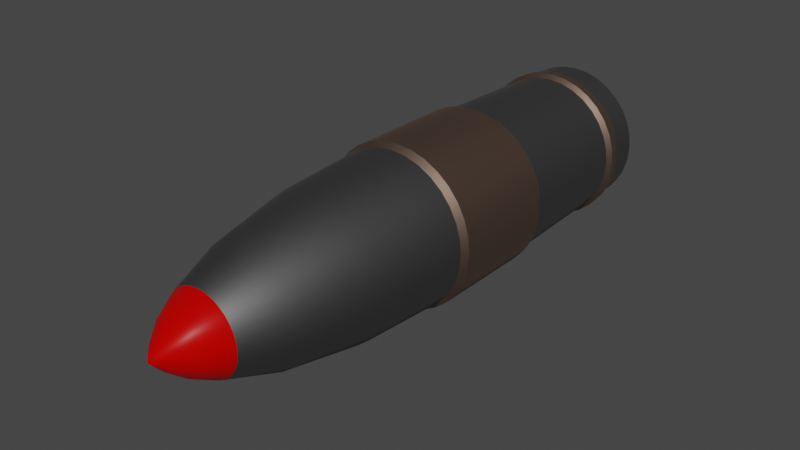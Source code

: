 # Source: TankProjectile.blend  (saved by Blender 2.82.7; exported with 4.5.12 LTS)
import bpy
from mathutils import Matrix  # noqa: F401  (used for matrix-valued properties, if any)

bpy.ops.wm.read_factory_settings(use_empty=True)
scene = bpy.context.scene
scene.name = 'Scene'

# ---- collections
col_collection = bpy.data.collections.new('Collection'); scene.collection.children.link(col_collection)

# ---- materials (node trees are filled in below, after node groups)
mat_metal_steel = bpy.data.materials.new('Metal_Steel')
mat_metal_steel.use_transparent_shadow = False
mat_metal_copper = bpy.data.materials.new('Metal_Copper')
mat_metal_copper.use_transparent_shadow = False
mat_material_001 = bpy.data.materials.new('Material.001')
mat_material_001.use_transparent_shadow = False

# ---- material node trees
mat_metal_steel.use_nodes = True; mat_metal_steel.node_tree.nodes.clear()
_N = mat_metal_steel.node_tree.nodes; _L = mat_metal_steel.node_tree.links
n0 = _N.new('ShaderNodeOutputMaterial'); n0.name = 'Material Output'; n0.location = (300, 300)
n1 = _N.new('ShaderNodeBsdfPrincipled'); n1.name = 'Principled BSDF'; n1.location = (10, 300)
n1.distribution = 'GGX'
n1.subsurface_method = 'BURLEY'
n1.inputs[0].default_value = (0.1626, 0.1626, 0.1626, 1.0)
n1.inputs[1].default_value = 1.0
n1.inputs[2].default_value = 0.5833
n1.inputs[3].default_value = 1.45
n1.inputs[27].default_value = (0.0, 0.0, 0.0, 1.0)
n1.inputs[28].default_value = 1.0
_L.new(n1.outputs[0], n0.inputs[0])
n0.is_active_output = True
mat_metal_copper.use_nodes = True; mat_metal_copper.node_tree.nodes.clear()
_N = mat_metal_copper.node_tree.nodes; _L = mat_metal_copper.node_tree.links
n0 = _N.new('ShaderNodeOutputMaterial'); n0.name = 'Material Output'; n0.location = (300, 300)
n1 = _N.new('ShaderNodeBsdfPrincipled'); n1.name = 'Principled BSDF'; n1.location = (10, 300)
n1.distribution = 'GGX'
n1.subsurface_method = 'BURLEY'
n1.inputs[0].default_value = (0.2738, 0.1846, 0.1442, 1.0)
n1.inputs[1].default_value = 1.0
n1.inputs[2].default_value = 0.5583
n1.inputs[3].default_value = 1.45
n1.inputs[27].default_value = (0.0, 0.0, 0.0, 1.0)
n1.inputs[28].default_value = 1.0
_L.new(n1.outputs[0], n0.inputs[0])
n0.is_active_output = True
mat_material_001.use_nodes = True; mat_material_001.node_tree.nodes.clear()
_N = mat_material_001.node_tree.nodes; _L = mat_material_001.node_tree.links
n0 = _N.new('ShaderNodeOutputMaterial'); n0.name = 'Material Output'; n0.location = (300, 300)
n1 = _N.new('ShaderNodeBsdfPrincipled'); n1.name = 'Principled BSDF'; n1.location = (10, 300)
n1.distribution = 'GGX'
n1.subsurface_method = 'BURLEY'
n1.inputs[0].default_value = (0.5489, 0.0006746, 0.0, 1.0)
n1.inputs[2].default_value = 0.3167
n1.inputs[3].default_value = 1.45
n1.inputs[13].default_value = 0.06667
n1.inputs[27].default_value = (0.0, 0.0, 0.0, 1.0)
n1.inputs[28].default_value = 1.0
_L.new(n1.outputs[0], n0.inputs[0])
n0.is_active_output = True

# ---- world
world_world = bpy.data.worlds.new('World'); scene.world = world_world
world_world.use_nodes = True; world_world.node_tree.nodes.clear()
_N = world_world.node_tree.nodes; _L = world_world.node_tree.links
n0 = _N.new('ShaderNodeOutputWorld'); n0.name = 'World Output'; n0.location = (300, 300)
n1 = _N.new('ShaderNodeBackground'); n1.name = 'Background'; n1.location = (10, 300)
n1.inputs[0].default_value = (0.05088, 0.05088, 0.05088, 1.0)
_L.new(n1.outputs[0], n0.inputs[0])
n0.is_active_output = True
world_world.color = (0.05088, 0.05088, 0.05088)
world_world.use_sun_shadow = False
world_world.sun_shadow_jitter_overblur = 0.0

# ---- meshes
me_cylinder = bpy.data.meshes.new('Cylinder')
me_cylinder.from_pydata([(4.921e-08, 0.175, 0.05369), (-0.03173, 0.1426, -0.04749), (0.01048, 0.175, 0.05266), (0.05277, 0.1426, -0.02186), (0.02055, 0.175, 0.04961), (0.05247, 0.1495, -0.02173), (0.02983, 0.175, 0.04464), (-0.03155, 0.1495, -0.04722), (0.03797, 0.175, 0.03797), (-0.0557, 0.1495, -0.01108), (0.04464, 0.175, 0.02983), (-0.04722, 0.1495, 0.03155), (0.04961, 0.175, 0.02055), (-0.04749, 0.1426, 0.03173), (0.05266, 0.175, 0.01048), (0.01108, 0.1495, 0.0557), (0.05369, 0.175, 3.287e-08), (0.01114, 0.1426, 0.05602), (0.05266, 0.175, -0.01048), (-0.02173, 0.1495, -0.05247), (0.04961, 0.175, -0.02055), (-0.02186, 0.1426, -0.05277), (0.04464, 0.175, -0.02983), (0.0557, 0.1495, -0.01108), (0.03797, 0.175, -0.03797), (0.05602, 0.1426, -0.01114), (0.02983, 0.175, -0.04464), (-0.05247, 0.1495, 0.02173), (0.02055, 0.175, -0.04961), (-0.05277, 0.1426, 0.02186), (0.01048, 0.175, -0.05266), (-0.01108, 0.1495, -0.0557), (3.171e-08, 0.175, -0.05369), (-0.01114, 0.1426, -0.05602), (-0.01048, 0.175, -0.05266), (0.05679, 0.1495, 3.216e-08), (-0.02055, 0.175, -0.04961), (0.05712, 0.1426, 3.208e-08), (-0.02983, 0.175, -0.04464), (-0.0557, 0.1495, 0.01108), (-0.03797, 0.175, -0.03797), (-0.05602, 0.1426, 0.01114), (-0.04464, 0.175, -0.02983), (3.038e-08, 0.1495, -0.05679), (-0.04961, 0.175, -0.02055), (3.024e-08, 0.1426, -0.05712), (-0.05266, 0.175, -0.01048), (0.0557, 0.1495, 0.01108), (-0.05369, 0.175, 7.767e-08), (0.05602, 0.1426, 0.01114), (-0.05266, 0.175, 0.01048), (-0.05679, 0.1495, 7.955e-08), (-0.04961, 0.175, 0.02055), (-0.05712, 0.1426, 7.974e-08), (-0.04464, 0.175, 0.02983), (0.02173, 0.1495, -0.05247), (-0.03797, 0.175, 0.03797), (0.02186, 0.1426, -0.05277), (-0.02983, 0.175, 0.04464), (0.04722, 0.1495, 0.03155), (-0.02055, 0.175, 0.04961), (0.04749, 0.1426, 0.03173), (-0.01047, 0.175, 0.05266), (-0.01108, 0.1495, 0.0557), (-0.01115, 0.04411, 0.05607), (-0.01062, 0.1386, 0.05341), (-0.02188, 0.04411, 0.05282), (-0.02084, 0.1386, 0.05031), (-0.03176, 0.04411, 0.04753), (-0.03025, 0.1386, 0.04528), (-0.04042, 0.04411, 0.04042), (-0.03851, 0.1386, 0.03851), (-0.04753, 0.04411, 0.03176), (-0.04528, 0.1386, 0.03025), (-0.05282, 0.04411, 0.02188), (-0.05031, 0.1386, 0.02084), (-0.05607, 0.04411, 0.01115), (-0.05341, 0.1386, 0.01062), (-0.05717, 0.04411, 7.784e-08), (-0.05446, 0.1386, 7.812e-08), (-0.05607, 0.04411, -0.01115), (-0.05341, 0.1386, -0.01062), (-0.05282, 0.04411, -0.02188), (-0.05031, 0.1386, -0.02084), (-0.04753, 0.04411, -0.03176), (-0.04528, 0.1386, -0.03025), (4.914e-08, 0.1386, 0.05446), (-0.04042, 0.04411, -0.04042), (-0.03851, 0.1386, -0.03851), (-0.03176, 0.04411, -0.04753), (-0.03025, 0.1386, -0.04528), (-0.02188, 0.04411, -0.05282), (-0.02084, 0.1386, -0.05031), (-0.01115, 0.04411, -0.05607), (-0.01062, 0.1386, -0.05341), (3.035e-08, 0.04411, -0.05717), (-0.01114, 0.1426, 0.05602), (-0.05247, 0.1495, -0.02173), (-0.05277, 0.1426, -0.02186), (0.03155, 0.1495, -0.04722), (0.03173, 0.1426, -0.04749), (0.04016, 0.1495, 0.04016), (0.04039, 0.1426, 0.04039), (-0.02173, 0.1495, 0.05247), (-0.02186, 0.1426, 0.05277), (-0.04722, 0.1495, -0.03155), (-0.04749, 0.1426, -0.03173), (0.04016, 0.1495, -0.04016), (0.04039, 0.1426, -0.04039), (0.03155, 0.1495, 0.04722), (0.03173, 0.1426, 0.04749), (-0.03155, 0.1495, 0.04722), (-0.03173, 0.1426, 0.04749), (-0.04016, 0.1495, -0.04016), (-0.04039, 0.1426, -0.04039), (0.04722, 0.1495, -0.03155), (0.04749, 0.1426, -0.03173), (0.02173, 0.1495, 0.05247), (0.02186, 0.1426, 0.05277), (-0.04016, 0.1495, 0.04016), (-0.04039, 0.1426, 0.04039), (0.05277, 0.1426, 0.02186), (0.05247, 0.1495, 0.02173), (0.01114, 0.1426, -0.05602), (0.01108, 0.1495, -0.0557), (4.886e-08, 0.1426, 0.05712), (4.889e-08, 0.1495, 0.05679), (-0.0531, 0.1536, -0.01056), (0.05002, 0.1536, -0.02072), (-0.03008, 0.1536, -0.04502), (-0.03828, 0.1536, 0.03828), (0.02072, 0.1536, 0.05002), (0.04502, 0.1536, -0.03008), (-0.03828, 0.1536, -0.03828), (-0.03008, 0.1536, 0.04502), (0.03008, 0.1536, 0.04502), (0.03828, 0.1536, -0.03828), (-0.04502, 0.1536, -0.03008), (-0.02072, 0.1536, 0.05002), (0.03828, 0.1536, 0.03828), (0.03008, 0.1536, -0.04502), (-0.05002, 0.1536, -0.02072), (-0.01056, 0.1536, 0.0531), (0.04502, 0.1536, 0.03008), (0.02072, 0.1536, -0.05002), (-0.05414, 0.1536, 7.794e-08), (0.05002, 0.1536, 0.02072), (0.0531, 0.1536, 0.01056), (0.01056, 0.1536, -0.0531), (3.153e-08, 0.1536, -0.05414), (-0.0531, 0.1536, 0.01056), (0.05414, 0.1536, 3.276e-08), (-0.01056, 0.1536, -0.0531), (-0.05002, 0.1536, 0.02072), (0.0531, 0.1536, -0.01056), (-0.02072, 0.1536, -0.05002), (4.917e-08, 0.1536, 0.05414), (0.01056, 0.1536, 0.0531), (-0.04502, 0.1536, 0.03008), (4.898e-08, 0.04411, 0.05717), (0.01176, -0.04144, 0.05911), (0.02306, -0.04144, 0.05568), (0.03348, -0.04144, 0.05011), (0.04262, -0.04144, 0.04262), (0.05011, -0.04144, 0.03348), (0.05568, -0.04144, 0.02306), (0.05911, -0.04144, 0.01176), (0.06027, -0.04144, 2.626e-08), (0.05911, -0.04144, -0.01176), (0.05568, -0.04144, -0.02306), (0.05011, -0.04144, -0.03348), (0.04262, -0.04144, -0.04262), (0.03348, -0.04144, -0.05011), (0.02306, -0.04144, -0.05568), (0.01176, -0.04144, -0.05911), (2.916e-08, -0.04144, -0.06027), (-0.01176, -0.04144, -0.05911), (-0.02306, -0.04144, -0.05568), (-0.03348, -0.04144, -0.05011), (-0.04262, -0.04144, -0.04262), (-0.05011, -0.04144, -0.03348), (-0.05568, -0.04144, -0.02306), (-0.05911, -0.04144, -0.01176), (-0.06027, -0.04144, 7.896e-08), (-0.05911, -0.04144, 0.01176), (-0.05568, -0.04144, 0.02306), (-0.05011, -0.04144, 0.03348), (-0.04262, -0.04144, 0.04262), (-0.03348, -0.04144, 0.05011), (-0.02306, -0.04144, 0.05568), (-0.01176, -0.04144, 0.05911), (4.88e-08, -0.04144, 0.06027), (0.01175, 0.03972, 0.05905), (0.02304, 0.03972, 0.05562), (0.03345, 0.03972, 0.05006), (0.04257, 0.03972, 0.04257), (0.05006, 0.03972, 0.03345), (0.05562, 0.03972, 0.02304), (0.05905, 0.03972, 0.01175), (0.0602, 0.03972, 2.751e-08), (0.05905, 0.03972, -0.01175), (0.05562, 0.03972, -0.02304), (0.05006, 0.03972, -0.03345), (0.04257, 0.03972, -0.04257), (0.03345, 0.03972, -0.05006), (0.02304, 0.03972, -0.05562), (0.01175, 0.03972, -0.05905), (2.916e-08, 0.03972, -0.0602), (-0.01175, 0.03972, -0.05905), (-0.02304, 0.03972, -0.05562), (-0.03345, 0.03972, -0.05006), (-0.04257, 0.03972, -0.04257), (-0.05006, 0.03972, -0.03345), (-0.05562, 0.03972, -0.02304), (-0.05905, 0.03972, -0.01175), (-0.0602, 0.03972, 7.957e-08), (-0.05905, 0.03972, 0.01175), (-0.05562, 0.03972, 0.02304), (-0.05006, 0.03972, 0.03345), (-0.04257, 0.03972, 0.04257), (-0.03345, 0.03972, 0.05006), (-0.02304, 0.03972, 0.05562), (-0.01175, 0.03972, 0.05905), (4.877e-08, 0.03972, 0.0602), (0.008383, -0.1747, 0.04215), (5.006e-08, -0.1747, 0.04297), (4.921e-08, -0.114, 0.05391), (0.01644, -0.1747, 0.0397), (0.02387, -0.1747, 0.03573), (0.03039, -0.1747, 0.03039), (0.03573, -0.1747, 0.02387), (0.0397, -0.1747, 0.01644), (0.04215, -0.1747, 0.008383), (0.04297, -0.1747, 2.862e-08), (0.04215, -0.1747, -0.008383), (0.0397, -0.1747, -0.01644), (0.03573, -0.1747, -0.02387), (0.03039, -0.1747, -0.03038), (0.02387, -0.1747, -0.03573), (0.01644, -0.1747, -0.0397), (0.008383, -0.1747, -0.04215), (3.606e-08, -0.1747, -0.04297), (-0.008383, -0.1747, -0.04215), (-0.01644, -0.1747, -0.0397), (-0.02387, -0.1747, -0.03573), (-0.03038, -0.1747, -0.03038), (-0.03573, -0.1747, -0.02387), (-0.0397, -0.1747, -0.01644), (-0.04215, -0.1747, -0.008383), (-0.04297, -0.1747, 6.704e-08), (-0.04215, -0.1747, 0.008383), (-0.0397, -0.1747, 0.01644), (-0.03573, -0.1747, 0.02387), (-0.03038, -0.1747, 0.03039), (-0.02387, -0.1747, 0.03573), (-0.01644, -0.1747, 0.0397), (-0.008383, -0.1747, 0.04215), (3.14e-08, 0.1386, -0.05446), (0.01115, 0.04411, -0.05607), (0.01062, 0.1386, -0.05341), (0.02188, 0.04411, -0.05282), (0.02084, 0.1386, -0.05031), (0.03176, 0.04411, -0.04753), (0.03025, 0.1386, -0.04528), (0.04042, 0.04411, -0.04042), (0.03851, 0.1386, -0.03851), (5.22e-08, -0.2513, 3.918e-08), (0.04753, 0.04411, -0.03176), (0.04528, 0.1386, -0.03025), (0.05282, 0.04411, -0.02188), (0.05031, 0.1386, -0.02084), (0.05607, 0.04411, -0.01115), (0.05341, 0.1386, -0.01062), (0.05717, 0.04411, 2.841e-08), (0.05446, 0.1386, 3.268e-08), (0.05607, 0.04411, 0.01115), (0.05341, 0.1386, 0.01062), (0.05282, 0.04411, 0.02188), (0.05031, 0.1386, 0.02084), (0.04753, 0.04411, 0.03176), (0.04528, 0.1386, 0.03025), (0.04042, 0.04411, 0.04042), (0.03851, 0.1386, 0.03851), (0.03176, 0.04411, 0.04753), (0.03025, 0.1386, 0.04528), (0.02188, 0.04411, 0.05282), (0.02084, 0.1386, 0.05031), (0.01115, 0.04411, 0.05607), (0.01062, 0.1386, 0.05341), (0.004354, -0.2474, 0.0008661), (0.00444, -0.2474, 3.809e-08), (5.054e-08, -0.2474, -0.004439), (-0.000866, -0.2474, -0.004354), (-0.004354, -0.2474, 0.0008661), (-0.004101, -0.2474, 0.001699), (0.002466, -0.2474, 0.003691), (0.003139, -0.2474, 0.003139), (0.003139, -0.2474, -0.003139), (0.002466, -0.2474, -0.003691), (-0.003691, -0.2474, -0.002466), (-0.004101, -0.2474, -0.001699), (-0.001699, -0.2474, 0.004102), (-0.000866, -0.2474, 0.004354), (0.004354, -0.2474, -0.0008661), (-0.001699, -0.2474, -0.004101), (-0.003691, -0.2474, 0.002466), (0.003691, -0.2474, 0.002466), (0.001699, -0.2474, -0.004101), (-0.004354, -0.2474, -0.0008661), (5.199e-08, -0.2474, 0.00444), (0.0008661, -0.2474, 0.004354), (0.004102, -0.2474, -0.001699), (-0.002466, -0.2474, -0.003691), (-0.003139, -0.2474, 0.003139), (0.004102, -0.2474, 0.001699), (0.0008661, -0.2474, -0.004354), (-0.004439, -0.2474, 4.206e-08), (0.001699, -0.2474, 0.004102), (0.003691, -0.2474, -0.002466), (-0.003139, -0.2474, -0.003139), (-0.002466, -0.2474, 0.003691), (4.9e-08, -0.04665, 0.05748), (0.01052, -0.114, 0.05287), (0.02063, -0.114, 0.04981), (0.02995, -0.114, 0.04482), (0.03812, -0.114, 0.03812), (0.04482, -0.114, 0.02995), (0.04981, -0.114, 0.02063), (0.05287, -0.114, 0.01052), (0.05391, -0.114, 2.694e-08), (0.05287, -0.114, -0.01052), (0.04981, -0.114, -0.02063), (0.04482, -0.114, -0.02995), (0.03812, -0.114, -0.03812), (0.02995, -0.114, -0.04482), (0.02063, -0.114, -0.04981), (0.01052, -0.114, -0.05287), (3.165e-08, -0.114, -0.05391), (-0.01052, -0.114, -0.05287), (-0.02063, -0.114, -0.04981), (-0.02995, -0.114, -0.04482), (-0.03812, -0.114, -0.03812), (-0.04482, -0.114, -0.02995), (-0.04981, -0.114, -0.02063), (-0.05287, -0.114, -0.01052), (-0.05391, -0.114, 7.451e-08), (-0.05287, -0.114, 0.01052), (-0.04981, -0.114, 0.02063), (-0.04482, -0.114, 0.02995), (-0.03812, -0.114, 0.03812), (-0.02995, -0.114, 0.04482), (-0.02063, -0.114, 0.04981), (-0.01052, -0.114, 0.05287), (0.01121, -0.04665, 0.05638), (0.022, -0.04665, 0.0531), (0.03193, -0.04665, 0.04779), (0.04064, -0.04665, 0.04064), (0.04779, -0.04665, 0.03193), (0.0531, -0.04665, 0.022), (0.05638, -0.04665, 0.01121), (0.05748, -0.04665, 2.692e-08), (0.05638, -0.04665, -0.01121), (0.0531, -0.04665, -0.022), (0.04779, -0.04665, -0.03193), (0.04064, -0.04665, -0.04064), (0.03193, -0.04665, -0.04779), (0.022, -0.04665, -0.0531), (0.01121, -0.04665, -0.05638), (3.027e-08, -0.04665, -0.05748), (-0.01121, -0.04665, -0.05638), (-0.022, -0.04665, -0.0531), (-0.03193, -0.04665, -0.04779), (-0.04064, -0.04665, -0.04064), (-0.04779, -0.04665, -0.03193), (-0.0531, -0.04665, -0.022), (-0.05638, -0.04665, -0.01121), (-0.05748, -0.04665, 7.718e-08), (-0.05638, -0.04665, 0.01121), (-0.0531, -0.04665, 0.022), (-0.04779, -0.04665, 0.03193), (-0.04064, -0.04665, 0.04064), (-0.03193, -0.04665, 0.04779), (-0.022, -0.04665, 0.0531), (-0.01121, -0.04665, 0.05638), (-0.05602, 0.1426, -0.01114), (0.02936, -0.2126, 3.186e-08), (-0.005728, -0.2126, -0.02879), (-0.02712, -0.2126, 0.01124), (0.02076, -0.2126, 0.02076), (0.01631, -0.2126, -0.02441), (-0.02712, -0.2126, -0.01124), (-0.005728, -0.2126, 0.02879), (0.02879, -0.2126, -0.005728), (-0.01124, -0.2126, -0.02712), (-0.02441, -0.2126, 0.01631), (0.02441, -0.2126, 0.01631), (0.01124, -0.2126, -0.02712), (-0.02879, -0.2126, -0.005728), (0.005728, -0.2126, 0.02879), (0.02712, -0.2126, -0.01124), (-0.01631, -0.2126, -0.02441), (-0.02076, -0.2126, 0.02076), (0.02712, -0.2126, 0.01124), (0.005728, -0.2126, -0.02879), (-0.02936, -0.2126, 5.811e-08), (0.01124, -0.2126, 0.02712), (0.02441, -0.2126, -0.01631), (-0.02076, -0.2126, -0.02076), (-0.01631, -0.2126, 0.02441), (0.02879, -0.2126, 0.005728), (4.1e-08, -0.2126, -0.02936), (-0.02879, -0.2126, 0.005728), (0.01631, -0.2126, 0.02441), (0.02076, -0.2126, -0.02076), (-0.02441, -0.2126, -0.01631), (-0.01124, -0.2126, 0.02712), (5.057e-08, -0.2126, 0.02936), (5.048e-08, 0.175, 0.04471), (0.008722, 0.175, 0.04385), (0.01711, 0.175, 0.0413), (0.02484, 0.175, 0.03717), (0.03161, 0.175, 0.03161), (0.03717, 0.175, 0.02484), (0.0413, 0.175, 0.01711), (0.04385, 0.175, 0.008722), (0.04471, 0.175, 3.484e-08), (0.04385, 0.175, -0.008722), (0.0413, 0.175, -0.01711), (0.03717, 0.175, -0.02484), (0.03161, 0.175, -0.03161), (0.02484, 0.175, -0.03717), (0.01711, 0.175, -0.0413), (0.008722, 0.175, -0.04385), (3.591e-08, 0.175, -0.04471), (-0.008722, 0.175, -0.04385), (-0.01711, 0.175, -0.0413), (-0.02484, 0.175, -0.03717), (-0.03161, 0.175, -0.03161), (-0.03717, 0.175, -0.02484), (-0.0413, 0.175, -0.01711), (-0.04385, 0.175, -0.008722), (-0.04471, 0.175, 7.215e-08), (-0.04385, 0.175, 0.008722), (-0.0413, 0.175, 0.01711), (-0.03717, 0.175, 0.02484), (-0.03161, 0.175, 0.03161), (-0.02484, 0.175, 0.03717), (-0.01711, 0.175, 0.0413), (-0.008722, 0.175, 0.04385), (5.048e-08, 0.1704, 0.04471), (0.008722, 0.1704, 0.04385), (0.01711, 0.1704, 0.0413), (0.02484, 0.1704, 0.03717), (0.03161, 0.1704, 0.03161), (0.03717, 0.1704, 0.02484), (0.0413, 0.1704, 0.01711), (0.04385, 0.1704, 0.008722), (0.04471, 0.1704, 3.484e-08), (0.04385, 0.1704, -0.008722), (0.0413, 0.1704, -0.01711), (0.03717, 0.1704, -0.02484), (0.03161, 0.1704, -0.03161), (0.02484, 0.1704, -0.03717), (0.01711, 0.1704, -0.0413), (0.008722, 0.1704, -0.04385), (3.591e-08, 0.1704, -0.04471), (-0.008722, 0.1704, -0.04385), (-0.01711, 0.1704, -0.0413), (-0.02484, 0.1704, -0.03717), (-0.03161, 0.1704, -0.03161), (-0.03717, 0.1704, -0.02484), (-0.0413, 0.1704, -0.01711), (-0.04385, 0.1704, -0.008722), (-0.04471, 0.1704, 7.215e-08), (-0.04385, 0.1704, 0.008722), (-0.0413, 0.1704, 0.01711), (-0.03717, 0.1704, 0.02484), (-0.03161, 0.1704, 0.03161), (-0.02484, 0.1704, 0.03717), (-0.01711, 0.1704, 0.0413), (-0.008722, 0.1704, 0.04385), (5.179e-08, 0.1667, 0.03377), (0.006588, 0.1667, 0.03312), (0.01292, 0.1667, 0.0312), (0.01876, 0.1667, 0.02808), (0.02388, 0.1667, 0.02388), (0.02808, 0.1667, 0.01876), (0.0312, 0.1667, 0.01292), (0.03312, 0.1667, 0.006588), (0.03377, 0.1667, 3.754e-08), (0.03312, 0.1667, -0.006588), (0.0312, 0.1667, -0.01292), (0.02808, 0.1667, -0.01876), (0.02388, 0.1667, -0.02388), (0.01876, 0.1667, -0.02808), (0.01292, 0.1667, -0.0312), (0.006588, 0.1667, -0.03312), (4.078e-08, 0.1667, -0.03377), (-0.006588, 0.1667, -0.03312), (-0.01292, 0.1667, -0.0312), (-0.01876, 0.1667, -0.02808), (-0.02388, 0.1667, -0.02388), (-0.02808, 0.1667, -0.01876), (-0.0312, 0.1667, -0.01292), (-0.03312, 0.1667, -0.006588), (-0.03377, 0.1667, 6.572e-08), (-0.03312, 0.1667, 0.006588), (-0.0312, 0.1667, 0.01292), (-0.02808, 0.1667, 0.01876), (-0.02388, 0.1667, 0.02388), (-0.01876, 0.1667, 0.02808), (-0.01292, 0.1667, 0.0312), (-0.006587, 0.1667, 0.03312), (0.009456, 0.1625, 0.009456), (0.01112, 0.1625, 0.007429), (0.01235, 0.1625, 0.005117), (0.01235, 0.1625, -0.005117), (0.01112, 0.1625, -0.007429), (0.009456, 0.1625, -0.009455), (-0.009455, 0.1625, -0.009455), (-0.01112, 0.1625, -0.007429), (-0.009455, 0.1625, 0.009456), (-0.007429, 0.1625, 0.01112), (0.005117, 0.1625, 0.01235), (-0.002609, 0.1625, -0.01312), (-0.002609, 0.1625, 0.01312), (5.391e-08, 0.1625, 0.01337), (0.002609, 0.1625, 0.01312), (0.01312, 0.1625, 0.002609), (0.01337, 0.1625, 4.299e-08), (0.01312, 0.1625, -0.002609), (0.007429, 0.1625, -0.01112), (0.005117, 0.1625, -0.01235), (0.002609, 0.1625, -0.01312), (4.955e-08, 0.1625, -0.01337), (-0.005117, 0.1625, -0.01235), (-0.007429, 0.1625, -0.01112), (-0.01235, 0.1625, -0.005117), (-0.01312, 0.1625, -0.002609), (-0.01337, 0.1625, 5.415e-08), (-0.01312, 0.1625, 0.002609), (-0.01235, 0.1625, 0.005117), (-0.01112, 0.1625, 0.007429), (0.007429, 0.1625, 0.01112), (-0.005117, 0.1625, 0.01235), (5.495e-08, 0.1608, 4.657e-08), (0.0103, -0.2418, 0.002049), (4.817e-08, -0.2418, -0.0105), (-0.0103, -0.2418, 0.002049), (0.005835, -0.2418, 0.008733), (0.007427, -0.2418, -0.007426), (-0.008733, -0.2418, -0.005835), (-0.004019, -0.2418, 0.009703), (5.159e-08, -0.2418, 0.0105), (0.0105, -0.2418, 3.655e-08), (-0.002049, -0.2418, -0.0103), (-0.009703, -0.2418, 0.004019), (0.007427, -0.2418, 0.007427), (0.005835, -0.2418, -0.008733), (-0.009703, -0.2418, -0.004019), (-0.002049, -0.2418, 0.0103), (0.0103, -0.2418, -0.002049), (-0.004019, -0.2418, -0.009703), (-0.008733, -0.2418, 0.005835), (0.008733, -0.2418, 0.005835), (0.004019, -0.2418, -0.009703), (-0.0103, -0.2418, -0.002049), (0.002049, -0.2418, 0.0103), (0.009703, -0.2418, -0.004019), (-0.005835, -0.2418, -0.008733), (-0.007426, -0.2418, 0.007427), (0.009703, -0.2418, 0.004019), (0.002049, -0.2418, -0.0103), (-0.0105, -0.2418, 4.594e-08), (0.004019, -0.2418, 0.009703), (0.008733, -0.2418, -0.005835), (-0.007426, -0.2418, -0.007426), (-0.005835, -0.2418, 0.008733), (0.0201, -0.2298, 3.417e-08), (-0.003921, -0.2298, -0.01971), (-0.01857, -0.2298, 0.007692), (0.01421, -0.2298, 0.01421), (0.01117, -0.2298, -0.01671), (-0.01857, -0.2298, -0.007692), (-0.003921, -0.2298, 0.01971), (0.01971, -0.2298, -0.003921), (-0.007692, -0.2298, -0.01857), (-0.01671, -0.2298, 0.01117), (0.01671, -0.2298, 0.01117), (0.007692, -0.2298, -0.01857), (-0.01971, -0.2298, -0.003921), (0.003921, -0.2298, 0.01971), (0.01857, -0.2298, -0.007692), (-0.01117, -0.2298, -0.01671), (-0.01421, -0.2298, 0.01421), (0.01857, -0.2298, 0.007692), (0.003921, -0.2298, -0.01971), (-0.0201, -0.2298, 5.214e-08), (0.007692, -0.2298, 0.01857), (0.01671, -0.2298, -0.01117), (-0.01421, -0.2298, -0.01421), (-0.01117, -0.2298, 0.01671), (0.01971, -0.2298, 0.003921), (4.445e-08, -0.2298, -0.0201), (-0.01971, -0.2298, 0.003921), (0.01117, -0.2298, 0.01671), (0.01421, -0.2298, -0.01421), (-0.01671, -0.2298, -0.01117), (-0.007692, -0.2298, 0.01857), (5.099e-08, -0.2298, 0.0201)], [], [(124, 55, 57, 123), (30, 28, 144, 148), (12, 10, 143, 146), (0, 62, 142, 156), (46, 44, 141, 127), (28, 26, 140, 144), (10, 8, 139, 143), (62, 60, 138, 142), (44, 42, 137, 141), (26, 24, 136, 140), (8, 6, 135, 139), (60, 58, 134, 138), (42, 40, 133, 137), (24, 22, 132, 136), (6, 4, 131, 135), (58, 56, 130, 134), (40, 38, 129, 133), (22, 20, 128, 132), (4, 2, 157, 131), (56, 54, 158, 130), (38, 36, 155, 129), (20, 18, 154, 128), (54, 52, 153, 158), (2, 0, 156, 157), (36, 34, 152, 155), (18, 16, 151, 154), (52, 50, 150, 153), (34, 32, 149, 152), (16, 14, 147, 151), (50, 48, 145, 150), (32, 30, 148, 149), (14, 12, 146, 147), (48, 46, 127, 145), (34, 36, 435, 434), (149, 148, 124, 43), (222, 223, 159, 64), (196, 197, 277, 279), (65, 86, 125, 96), (197, 198, 275, 277), (92, 90, 1, 21), (198, 199, 273, 275), (274, 272, 25, 37), (199, 200, 271, 273), (156, 142, 63, 126), (150, 145, 51, 39), (200, 201, 269, 271), (265, 263, 100, 108), (201, 202, 267, 269), (146, 143, 59, 122), (202, 203, 264, 267), (151, 147, 47, 35), (90, 88, 114, 1), (203, 204, 262, 264), (148, 144, 55, 124), (204, 205, 260, 262), (152, 149, 43, 31), (205, 206, 258, 260), (153, 150, 39, 27), (206, 207, 95, 258), (88, 85, 106, 114), (272, 270, 3, 25), (207, 208, 93, 95), (154, 151, 35, 23), (208, 209, 91, 93), (155, 152, 31, 19), (85, 83, 98, 106), (86, 159, 287, 288), (288, 287, 285, 286), (171, 170, 363, 364), (286, 285, 283, 284), (170, 169, 362, 363), (284, 283, 281, 282), (169, 168, 361, 362), (282, 281, 279, 280), (168, 167, 360, 361), (280, 279, 277, 278), (167, 166, 359, 360), (278, 277, 275, 276), (166, 165, 358, 359), (276, 275, 273, 274), (165, 164, 357, 358), (191, 190, 383, 321), (274, 273, 271, 272), (164, 163, 356, 357), (190, 189, 382, 383), (272, 271, 269, 270), (163, 162, 355, 356), (189, 188, 381, 382), (270, 269, 267, 268), (162, 161, 354, 355), (188, 187, 380, 381), (268, 267, 264, 265), (161, 160, 353, 354), (187, 186, 379, 380), (265, 264, 262, 263), (160, 191, 321, 353), (186, 185, 378, 379), (263, 262, 260, 261), (185, 184, 377, 378), (261, 260, 258, 259), (184, 183, 376, 377), (259, 258, 95, 257), (183, 182, 375, 376), (257, 95, 93, 94), (182, 181, 374, 375), (94, 93, 91, 92), (181, 180, 373, 374), (92, 91, 89, 90), (180, 179, 372, 373), (90, 89, 87, 88), (179, 178, 371, 372), (88, 87, 84, 85), (178, 177, 370, 371), (85, 84, 82, 83), (177, 176, 369, 370), (83, 82, 80, 81), (81, 80, 78, 79), (176, 175, 368, 369), (79, 78, 76, 77), (77, 76, 74, 75), (175, 174, 367, 368), (75, 74, 72, 73), (73, 72, 70, 71), (174, 173, 366, 367), (71, 70, 68, 69), (69, 68, 66, 67), (173, 172, 365, 366), (67, 66, 64, 65), (65, 64, 159, 86), (172, 171, 364, 365), (223, 191, 160, 192), (192, 160, 161, 193), (193, 161, 162, 194), (194, 162, 163, 195), (195, 163, 164, 196), (196, 164, 165, 197), (197, 165, 166, 198), (198, 166, 167, 199), (199, 167, 168, 200), (200, 168, 169, 201), (201, 169, 170, 202), (202, 170, 171, 203), (203, 171, 172, 204), (204, 172, 173, 205), (205, 173, 174, 206), (206, 174, 175, 207), (207, 175, 176, 208), (208, 176, 177, 209), (209, 177, 178, 210), (210, 178, 179, 211), (211, 179, 180, 212), (212, 180, 181, 213), (213, 181, 182, 214), (214, 182, 183, 215), (215, 183, 184, 216), (216, 184, 185, 217), (217, 185, 186, 218), (218, 186, 187, 219), (219, 187, 188, 220), (220, 188, 189, 221), (221, 189, 190, 222), (222, 190, 191, 223), (209, 210, 89, 91), (157, 156, 126, 15), (210, 211, 87, 89), (158, 153, 27, 11), (211, 212, 84, 87), (83, 81, 384, 98), (212, 213, 82, 84), (270, 268, 116, 3), (128, 154, 23, 5), (213, 214, 80, 82), (129, 155, 19, 7), (214, 215, 78, 80), (81, 79, 53, 384), (215, 216, 76, 78), (130, 158, 11, 119), (216, 217, 74, 76), (263, 261, 57, 100), (217, 218, 72, 74), (288, 286, 118, 17), (223, 192, 287, 159), (218, 219, 70, 72), (192, 193, 285, 287), (131, 157, 15, 117), (219, 220, 68, 70), (193, 194, 283, 285), (79, 77, 41, 53), (220, 221, 66, 68), (268, 265, 108, 116), (194, 195, 281, 283), (221, 222, 64, 66), (195, 196, 279, 281), (132, 128, 5, 115), (226, 225, 224, 322), (322, 224, 227, 323), (323, 227, 228, 324), (324, 228, 229, 325), (325, 229, 230, 326), (326, 230, 231, 327), (327, 231, 232, 328), (328, 232, 233, 329), (329, 233, 234, 330), (330, 234, 235, 331), (331, 235, 236, 332), (332, 236, 237, 333), (333, 237, 238, 334), (334, 238, 239, 335), (335, 239, 240, 336), (336, 240, 241, 337), (337, 241, 242, 338), (338, 242, 243, 339), (339, 243, 244, 340), (340, 244, 245, 341), (341, 245, 246, 342), (342, 246, 247, 343), (343, 247, 248, 344), (344, 248, 249, 345), (345, 249, 250, 346), (346, 250, 251, 347), (347, 251, 252, 348), (348, 252, 253, 349), (349, 253, 254, 350), (350, 254, 255, 351), (290, 289, 266), (351, 255, 256, 352), (352, 256, 225, 226), (292, 291, 266), (294, 293, 266), (296, 295, 266), (298, 297, 266), (300, 299, 266), (302, 301, 266), (303, 290, 266), (304, 292, 266), (305, 294, 266), (306, 296, 266), (307, 298, 266), (308, 300, 266), (310, 309, 266), (309, 302, 266), (311, 303, 266), (312, 304, 266), (313, 305, 266), (314, 306, 266), (315, 307, 266), (316, 308, 266), (317, 310, 266), (318, 311, 266), (319, 312, 266), (320, 313, 266), (289, 314, 266), (291, 315, 266), (293, 316, 266), (295, 317, 266), (297, 318, 266), (299, 319, 266), (301, 320, 266), (552, 577, 320, 301), (551, 576, 319, 299), (550, 575, 318, 297), (549, 574, 317, 295), (548, 573, 316, 293), (547, 572, 315, 291), (546, 571, 314, 289), (577, 570, 313, 320), (576, 569, 312, 319), (575, 568, 311, 318), (574, 567, 310, 317), (573, 566, 308, 316), (572, 565, 307, 315), (571, 564, 306, 314), (570, 563, 305, 313), (569, 562, 304, 312), (568, 561, 303, 311), (553, 560, 302, 309), (567, 553, 309, 310), (566, 559, 300, 308), (565, 558, 298, 307), (564, 557, 296, 306), (563, 556, 294, 305), (562, 555, 292, 304), (561, 554, 290, 303), (560, 552, 301, 302), (559, 551, 299, 300), (558, 550, 297, 298), (557, 549, 295, 296), (556, 548, 293, 294), (555, 547, 291, 292), (554, 546, 289, 290), (383, 352, 226, 321), (382, 351, 352, 383), (381, 350, 351, 382), (380, 349, 350, 381), (379, 348, 349, 380), (378, 347, 348, 379), (377, 346, 347, 378), (376, 345, 346, 377), (375, 344, 345, 376), (374, 343, 344, 375), (373, 342, 343, 374), (372, 341, 342, 373), (371, 340, 341, 372), (370, 339, 340, 371), (369, 338, 339, 370), (368, 337, 338, 369), (367, 336, 337, 368), (366, 335, 336, 367), (365, 334, 335, 366), (364, 333, 334, 365), (363, 332, 333, 364), (362, 331, 332, 363), (361, 330, 331, 362), (360, 329, 330, 361), (359, 328, 329, 360), (358, 327, 328, 359), (357, 326, 327, 358), (356, 325, 326, 357), (355, 324, 325, 356), (354, 323, 324, 355), (353, 322, 323, 354), (321, 226, 322, 353), (122, 59, 61, 121), (126, 63, 96, 125), (9, 97, 98, 384), (55, 99, 100, 57), (59, 101, 102, 61), (63, 103, 104, 96), (97, 105, 106, 98), (99, 107, 108, 100), (101, 109, 110, 102), (103, 111, 112, 104), (105, 113, 114, 106), (107, 115, 116, 108), (109, 117, 118, 110), (111, 119, 120, 112), (113, 7, 1, 114), (115, 5, 3, 116), (117, 15, 17, 118), (119, 11, 13, 120), (7, 19, 21, 1), (5, 23, 25, 3), (11, 27, 29, 13), (15, 126, 125, 17), (19, 31, 33, 21), (23, 35, 37, 25), (27, 39, 41, 29), (31, 43, 45, 33), (35, 47, 49, 37), (39, 51, 53, 41), (43, 124, 123, 45), (47, 122, 121, 49), (51, 9, 384, 53), (127, 141, 97, 9), (147, 146, 122, 47), (144, 140, 99, 55), (276, 274, 37, 49), (94, 92, 21, 33), (145, 127, 9, 51), (67, 65, 96, 104), (143, 139, 101, 59), (142, 138, 103, 63), (278, 276, 49, 121), (257, 94, 33, 45), (69, 67, 104, 112), (141, 137, 105, 97), (140, 136, 107, 99), (71, 69, 112, 120), (139, 135, 109, 101), (280, 278, 121, 61), (259, 257, 45, 123), (138, 134, 111, 103), (73, 71, 120, 13), (137, 133, 113, 105), (282, 280, 61, 102), (136, 132, 115, 107), (75, 73, 13, 29), (135, 131, 117, 109), (284, 282, 102, 110), (261, 259, 123, 57), (86, 288, 17, 125), (134, 130, 119, 111), (77, 75, 29, 41), (133, 129, 7, 113), (286, 284, 110, 118), (233, 232, 409, 385), (242, 241, 410, 386), (251, 250, 411, 387), (229, 228, 412, 388), (238, 237, 413, 389), (247, 246, 414, 390), (256, 255, 415, 391), (234, 233, 385, 392), (243, 242, 386, 393), (252, 251, 387, 394), (230, 229, 388, 395), (239, 238, 389, 396), (248, 247, 390, 397), (224, 225, 416, 398), (225, 256, 391, 416), (235, 234, 392, 399), (244, 243, 393, 400), (253, 252, 394, 401), (231, 230, 395, 402), (240, 239, 396, 403), (249, 248, 397, 404), (227, 224, 398, 405), (236, 235, 399, 406), (245, 244, 400, 407), (254, 253, 401, 408), (232, 231, 402, 409), (241, 240, 403, 410), (250, 249, 404, 411), (228, 227, 405, 412), (237, 236, 406, 413), (246, 245, 407, 414), (255, 254, 408, 415), (52, 54, 444, 443), (8, 10, 422, 421), (26, 28, 431, 430), (44, 46, 440, 439), (0, 2, 418, 417), (62, 0, 417, 448), (18, 20, 427, 426), (36, 38, 436, 435), (54, 56, 445, 444), (10, 12, 423, 422), (28, 30, 432, 431), (46, 48, 441, 440), (2, 4, 419, 418), (20, 22, 428, 427), (38, 40, 437, 436), (56, 58, 446, 445), (12, 14, 424, 423), (30, 32, 433, 432), (48, 50, 442, 441), (4, 6, 420, 419), (22, 24, 429, 428), (40, 42, 438, 437), (58, 60, 447, 446), (14, 16, 425, 424), (32, 34, 434, 433), (50, 52, 443, 442), (6, 8, 421, 420), (24, 26, 430, 429), (42, 44, 439, 438), (60, 62, 448, 447), (16, 18, 426, 425), (442, 443, 475, 474), (428, 429, 461, 460), (441, 442, 474, 473), (427, 428, 460, 459), (440, 441, 473, 472), (426, 427, 459, 458), (439, 440, 472, 471), (425, 426, 458, 457), (438, 439, 471, 470), (424, 425, 457, 456), (437, 438, 470, 469), (423, 424, 456, 455), (436, 437, 469, 468), (422, 423, 455, 454), (435, 436, 468, 467), (448, 417, 449, 480), (421, 422, 454, 453), (434, 435, 467, 466), (447, 448, 480, 479), (420, 421, 453, 452), (433, 434, 466, 465), (446, 447, 479, 478), (419, 420, 452, 451), (432, 433, 465, 464), (445, 446, 478, 477), (418, 419, 451, 450), (431, 432, 464, 463), (444, 445, 477, 476), (417, 418, 450, 449), (430, 431, 463, 462), (443, 444, 476, 475), (429, 430, 462, 461), (473, 474, 506, 505), (508, 509, 521, 542), (460, 461, 493, 492), (474, 475, 507, 506), (461, 462, 494, 493), (475, 476, 508, 507), (462, 463, 495, 494), (449, 450, 482, 481), (476, 477, 509, 508), (463, 464, 496, 495), (450, 451, 483, 482), (477, 478, 510, 509), (464, 465, 497, 496), (451, 452, 484, 483), (478, 479, 511, 510), (465, 466, 498, 497), (452, 453, 485, 484), (479, 480, 512, 511), (466, 467, 499, 498), (453, 454, 486, 485), (480, 449, 481, 512), (467, 468, 500, 499), (454, 455, 487, 486), (468, 469, 501, 500), (455, 456, 488, 487), (469, 470, 502, 501), (456, 457, 489, 488), (470, 471, 503, 502), (457, 458, 490, 489), (471, 472, 504, 503), (458, 459, 491, 490), (472, 473, 505, 504), (459, 460, 492, 491), (495, 496, 533, 532), (482, 483, 523, 527), (509, 510, 522, 521), (496, 497, 534, 533), (483, 484, 543, 523), (510, 511, 544, 522), (497, 498, 524, 534), (484, 485, 513, 543), (511, 512, 525, 544), (498, 499, 535, 524), (485, 486, 514, 513), (512, 481, 526, 525), (499, 500, 536, 535), (486, 487, 515, 514), (500, 501, 519, 536), (487, 488, 528, 515), (501, 502, 520, 519), (488, 489, 529, 528), (502, 503, 537, 520), (489, 490, 530, 529), (503, 504, 538, 537), (490, 491, 516, 530), (504, 505, 539, 538), (491, 492, 517, 516), (505, 506, 540, 539), (492, 493, 518, 517), (506, 507, 541, 540), (493, 494, 531, 518), (507, 508, 542, 541), (494, 495, 532, 531), (481, 482, 527, 526), (519, 520, 545), (528, 529, 545), (520, 537, 545), (529, 530, 545), (537, 538, 545), (530, 516, 545), (538, 539, 545), (516, 517, 545), (539, 540, 545), (517, 518, 545), (540, 541, 545), (518, 531, 545), (541, 542, 545), (531, 532, 545), (526, 527, 545), (542, 521, 545), (532, 533, 545), (527, 523, 545), (521, 522, 545), (533, 534, 545), (523, 543, 545), (522, 544, 545), (534, 524, 545), (543, 513, 545), (544, 525, 545), (524, 535, 545), (513, 514, 545), (525, 526, 545), (535, 536, 545), (514, 515, 545), (536, 519, 545), (515, 528, 545), (578, 602, 546, 554), (579, 603, 547, 555), (580, 604, 548, 556), (581, 605, 549, 557), (582, 606, 550, 558), (583, 607, 551, 559), (584, 608, 552, 560), (585, 578, 554, 561), (586, 579, 555, 562), (587, 580, 556, 563), (588, 581, 557, 564), (589, 582, 558, 565), (590, 583, 559, 566), (591, 609, 553, 567), (609, 584, 560, 553), (592, 585, 561, 568), (593, 586, 562, 569), (594, 587, 563, 570), (595, 588, 564, 571), (596, 589, 565, 572), (597, 590, 566, 573), (598, 591, 567, 574), (599, 592, 568, 575), (600, 593, 569, 576), (601, 594, 570, 577), (602, 595, 571, 546), (603, 596, 572, 547), (604, 597, 573, 548), (605, 598, 574, 549), (606, 599, 575, 550), (607, 600, 576, 551), (608, 601, 577, 552), (415, 408, 601, 608), (414, 407, 600, 607), (413, 406, 599, 606), (412, 405, 598, 605), (411, 404, 597, 604), (410, 403, 596, 603), (409, 402, 595, 602), (408, 401, 594, 601), (407, 400, 593, 600), (406, 399, 592, 599), (405, 398, 591, 598), (404, 397, 590, 597), (403, 396, 589, 596), (402, 395, 588, 595), (401, 394, 587, 594), (400, 393, 586, 593), (399, 392, 585, 592), (416, 391, 584, 609), (398, 416, 609, 591), (397, 390, 583, 590), (396, 389, 582, 589), (395, 388, 581, 588), (394, 387, 580, 587), (393, 386, 579, 586), (392, 385, 578, 585), (391, 415, 608, 584), (390, 414, 607, 583), (389, 413, 606, 582), (388, 412, 605, 581), (387, 411, 604, 580), (386, 410, 603, 579), (385, 409, 602, 578)])
me_cylinder.polygons.foreach_set('use_smooth', [True] * 640)
me_cylinder.polygons.foreach_set('material_index', [1, 0, 0, 0, 0, 0, 0, 0, 0, 0, 0, 0, 0, 0, 0, 0, 0, 0, 0, 0, 0, 0, 0, 0, 0, 0, 0, 0, 0, 0, 0, 0, 0, 0, 1, 1, 1, 1, 1, 1, 1, 1, 1, 1, 1, 1, 1, 1, 1, 1, 1, 1, 1, 1, 1, 1, 1, 1, 1, 1, 1, 1, 1, 1, 1, 1, 0, 0, 1, 0, 1, 0, 1, 0, 1, 0, 1, 0, 1, 0, 1, 1, 0, 1, 1, 0, 1, 1, 0, 1, 1, 0, 1, 1, 0, 1, 1, 0, 1, 0, 1, 0, 1, 0, 1, 0, 1, 0, 1, 0, 1, 0, 1, 0, 1, 0, 0, 1, 0, 0, 1, 0, 0, 1, 0, 0, 1, 0, 0, 1, 1, 1, 1, 1, 1, 1, 1, 1, 1, 1, 1, 1, 1, 1, 1, 1, 1, 1, 1, 1, 1, 1, 1, 1, 1, 1, 1, 1, 1, 1, 1, 1, 1, 1, 1, 1, 1, 1, 1, 1, 1, 1, 1, 1, 1, 1, 1, 1, 1, 1, 1, 1, 1, 1, 1, 1, 1, 1, 1, 1, 1, 1, 1, 1, 0, 0, 0, 0, 0, 0, 0, 0, 0, 0, 0, 0, 0, 0, 0, 0, 0, 0, 0, 0, 0, 0, 0, 0, 0, 0, 0, 0, 0, 0, 2, 0, 0, 2, 2, 2, 2, 2, 2, 2, 2, 2, 2, 2, 2, 2, 2, 2, 2, 2, 2, 2, 2, 2, 2, 2, 2, 2, 2, 2, 2, 2, 2, 2, 2, 2, 2, 2, 2, 2, 2, 2, 2, 2, 2, 2, 2, 2, 2, 2, 2, 2, 2, 2, 2, 2, 2, 2, 2, 2, 2, 2, 2, 2, 2, 2, 0, 0, 0, 0, 0, 0, 0, 0, 0, 0, 0, 0, 0, 0, 0, 0, 0, 0, 0, 0, 0, 0, 0, 0, 0, 0, 0, 0, 0, 0, 0, 0, 1, 1, 1, 1, 1, 1, 1, 1, 1, 1, 1, 1, 1, 1, 1, 1, 1, 1, 1, 1, 1, 1, 1, 1, 1, 1, 1, 1, 1, 1, 1, 1, 1, 1, 1, 1, 1, 1, 1, 1, 1, 1, 1, 1, 1, 1, 1, 1, 1, 1, 1, 1, 1, 1, 1, 1, 1, 1, 1, 1, 1, 1, 1, 0, 0, 0, 0, 0, 0, 0, 0, 0, 0, 0, 0, 0, 0, 0, 0, 0, 0, 0, 0, 0, 0, 0, 0, 0, 0, 0, 0, 0, 0, 0, 0, 0, 0, 0, 0, 0, 0, 0, 0, 0, 0, 0, 0, 0, 0, 0, 0, 0, 0, 0, 0, 0, 0, 0, 0, 0, 0, 0, 0, 0, 0, 0, 0, 0, 0, 0, 0, 0, 0, 0, 0, 0, 0, 0, 0, 0, 0, 0, 0, 0, 0, 0, 0, 0, 0, 0, 0, 0, 0, 0, 0, 0, 0, 0, 0, 0, 0, 0, 0, 0, 0, 0, 0, 0, 0, 0, 0, 0, 0, 0, 0, 0, 0, 0, 0, 0, 0, 0, 0, 0, 0, 0, 0, 0, 0, 0, 0, 0, 0, 0, 0, 0, 0, 0, 0, 0, 0, 0, 0, 0, 0, 0, 0, 0, 0, 0, 0, 0, 0, 0, 0, 0, 0, 0, 0, 0, 0, 0, 0, 0, 0, 0, 0, 0, 0, 0, 0, 0, 0, 0, 0, 0, 0, 0, 0, 0, 0, 0, 0, 0, 0, 0, 0, 0, 0, 0, 0, 0, 0, 0, 2, 2, 2, 2, 2, 2, 2, 2, 2, 2, 2, 2, 2, 2, 2, 2, 2, 2, 2, 2, 2, 2, 2, 2, 2, 2, 2, 2, 2, 2, 2, 2, 2, 2, 2, 2, 2, 2, 2, 2, 2, 2, 2, 2, 2, 2, 2, 2, 2, 2, 2, 2, 2, 2, 2, 2, 2, 2, 2, 2, 2, 2, 2, 2])
_uv = me_cylinder.uv_layers.new(name='UVMap')
_uv.uv.foreach_set('vector', [0.7968, 0.01461, 0.8418, 0.02827, 0.8418, 0.02827, 0.7968, 0.01461, 0.7968, 0.01461, 0.8418, 0.02827, 0.8418, 0.02827, 0.7968, 0.01461, 0.9717, 0.3418, 0.9496, 0.3833, 0.9496, 0.3833, 0.9717, 0.3418, 0.75, 0.49, 0.7032, 0.4854, 0.7032, 0.4854, 0.75, 0.49, 0.5146, 0.2032, 0.5283, 0.1582, 0.5283, 0.1582, 0.5146, 0.2032, 0.8418, 0.02827, 0.8833, 0.05045, 0.8833, 0.05045, 0.8418, 0.02827, 0.9496, 0.3833, 0.9197, 0.4197, 0.9197, 0.4197, 0.9496, 0.3833, 0.7032, 0.4854, 0.6582, 0.4717, 0.6582, 0.4717, 0.7032, 0.4854, 0.5283, 0.1582, 0.5504, 0.1167, 0.5504, 0.1167, 0.5283, 0.1582, 0.8833, 0.05045, 0.9197, 0.08029, 0.9197, 0.08029, 0.8833, 0.05045, 0.9197, 0.4197, 0.8833, 0.4496, 0.8833, 0.4496, 0.9197, 0.4197, 0.6582, 0.4717, 0.6167, 0.4496, 0.6167, 0.4496, 0.6582, 0.4717, 0.5504, 0.1167, 0.5803, 0.08029, 0.5803, 0.08029, 0.5504, 0.1167, 0.9197, 0.08029, 0.9496, 0.1167, 0.9496, 0.1167, 0.9197, 0.08029, 0.8833, 0.4496, 0.8418, 0.4717, 0.8418, 0.4717, 0.8833, 0.4496, 0.6167, 0.4496, 0.5803, 0.4197, 0.5803, 0.4197, 0.6167, 0.4496, 0.5803, 0.08029, 0.6167, 0.05045, 0.6167, 0.05045, 0.5803, 0.08029, 0.9496, 0.1167, 0.9717, 0.1582, 0.9717, 0.1582, 0.9496, 0.1167, 0.8418, 0.4717, 0.7968, 0.4854, 0.7968, 0.4854, 0.8418, 0.4717, 0.5803, 0.4197, 0.5504, 0.3833, 0.5504, 0.3833, 0.5803, 0.4197, 0.6167, 0.05045, 0.6582, 0.02827, 0.6582, 0.02827, 0.6167, 0.05045, 0.9717, 0.1582, 0.9854, 0.2032, 0.9854, 0.2032, 0.9717, 0.1582, 0.5504, 0.3833, 0.5283, 0.3418, 0.5283, 0.3418, 0.5504, 0.3833, 0.7968, 0.4854, 0.75, 0.49, 0.75, 0.49, 0.7968, 0.4854, 0.6582, 0.02827, 0.7032, 0.01461, 0.7032, 0.01461, 0.6582, 0.02827, 0.9854, 0.2032, 0.99, 0.25, 0.99, 0.25, 0.9854, 0.2032, 0.5283, 0.3418, 0.5146, 0.2968, 0.5146, 0.2968, 0.5283, 0.3418, 0.7032, 0.01461, 0.75, 0.01, 0.75, 0.01, 0.7032, 0.01461, 0.99, 0.25, 0.9854, 0.2968, 0.9854, 0.2968, 0.99, 0.25, 0.5146, 0.2968, 0.51, 0.25, 0.51, 0.25, 0.5146, 0.2968, 0.75, 0.01, 0.7968, 0.01461, 0.7968, 0.01461, 0.75, 0.01, 0.9854, 0.2968, 0.9717, 0.3418, 0.9717, 0.3418, 0.9854, 0.2968, 0.51, 0.25, 0.5146, 0.2032, 0.5146, 0.2032, 0.51, 0.25, 0.7032, 0.01461, 0.6582, 0.02827, 0.6582, 0.02827, 0.7032, 0.01461, 0.75, 0.01, 0.7968, 0.01461, 0.7968, 0.01461, 0.75, 0.01, 0.03125, 0.7487, 0.0, 0.7487, 0.0, 0.7487, 0.03125, 0.7487, 0.8438, 0.7487, 0.8125, 0.7487, 0.8125, 0.7487, 0.8438, 0.7487, 0.03125, 0.1024, 0.0004917, 0.1024, 0.0004917, 0.1024, 0.03125, 0.1024, 0.8125, 0.7487, 0.7812, 0.7487, 0.7812, 0.7487, 0.8125, 0.7487, 0.4375, 0.1008, 0.4063, 0.1016, 0.4063, 0.1016, 0.4375, 0.1008, 0.7812, 0.7487, 0.75, 0.7487, 0.75, 0.7487, 0.7812, 0.7487, 0.75, 0.1008, 0.7188, 0.1008, 0.7188, 0.1008, 0.75, 0.1008, 0.75, 0.7487, 0.7188, 0.7487, 0.7188, 0.7487, 0.75, 0.7487, 0.75, 0.49, 0.7032, 0.4854, 0.7032, 0.4854, 0.75, 0.49, 0.5146, 0.2968, 0.51, 0.25, 0.51, 0.25, 0.5146, 0.2968, 0.7188, 0.7487, 0.6875, 0.7487, 0.6875, 0.7487, 0.7188, 0.7487, 0.625, 0.1016, 0.5937, 0.1016, 0.5937, 0.1016, 0.625, 0.1016, 0.6875, 0.7487, 0.6563, 0.7487, 0.6563, 0.7487, 0.6875, 0.7487, 0.9717, 0.3418, 0.9496, 0.3833, 0.9496, 0.3833, 0.9717, 0.3418, 0.6563, 0.7487, 0.625, 0.7487, 0.625, 0.7487, 0.6563, 0.7487, 0.99, 0.25, 0.9854, 0.2968, 0.9854, 0.2968, 0.99, 0.25, 0.4063, 0.1016, 0.375, 0.1016, 0.375, 0.1016, 0.4063, 0.1016, 0.625, 0.7487, 0.5938, 0.7487, 0.5938, 0.7487, 0.625, 0.7487, 0.7968, 0.01461, 0.8418, 0.02827, 0.8418, 0.02827, 0.7968, 0.01461, 0.5938, 0.7487, 0.5625, 0.7487, 0.5625, 0.7487, 0.5938, 0.7487, 0.7032, 0.01461, 0.75, 0.01, 0.75, 0.01, 0.7032, 0.01461, 0.5625, 0.7487, 0.5312, 0.7487, 0.5312, 0.7487, 0.5625, 0.7487, 0.5283, 0.3418, 0.5146, 0.2968, 0.5146, 0.2968, 0.5283, 0.3418, 0.5312, 0.7487, 0.5, 0.7487, 0.5, 0.7487, 0.5312, 0.7487, 0.375, 0.1016, 0.3437, 0.1016, 0.3437, 0.1016, 0.375, 0.1016, 0.7188, 0.1008, 0.6875, 0.1024, 0.6875, 0.1024, 0.7188, 0.1008, 0.5, 0.7487, 0.4688, 0.7487, 0.4688, 0.7487, 0.5, 0.7487, 0.9854, 0.2032, 0.99, 0.25, 0.99, 0.25, 0.9854, 0.2032, 0.4688, 0.7487, 0.4375, 0.7487, 0.4375, 0.7487, 0.4688, 0.7487, 0.6582, 0.02827, 0.7032, 0.01461, 0.7032, 0.01461, 0.6582, 0.02827, 0.3437, 0.1016, 0.3125, 0.1024, 0.3125, 0.1024, 0.3437, 0.1016, 0.9995, 0.1024, 1.0, 0.7487, 0.9688, 0.7487, 0.9688, 0.1016, 0.9688, 0.1016, 0.9688, 0.7487, 0.9375, 0.7487, 0.9375, 0.1008, 0.625, 0.8297, 0.6562, 0.8297, 0.6562, 0.8297, 0.625, 0.8297, 0.9375, 0.1008, 0.9375, 0.7487, 0.9062, 0.7487, 0.9063, 0.1008, 0.6562, 0.8297, 0.6875, 0.8297, 0.6875, 0.8297, 0.6562, 0.8297, 0.9063, 0.1008, 0.9062, 0.7487, 0.875, 0.7487, 0.875, 0.1016, 0.6875, 0.8297, 0.7188, 0.8297, 0.7188, 0.8297, 0.6875, 0.8297, 0.875, 0.1016, 0.875, 0.7487, 0.8438, 0.7487, 0.8437, 0.1016, 0.7188, 0.8297, 0.75, 0.8297, 0.75, 0.8297, 0.7188, 0.8297, 0.8437, 0.1016, 0.8438, 0.7487, 0.8125, 0.7487, 0.8125, 0.1024, 0.75, 0.8297, 0.7813, 0.8297, 0.7813, 0.8297, 0.75, 0.8297, 0.8125, 0.1024, 0.8125, 0.7487, 0.7812, 0.7487, 0.7813, 0.1008, 0.7813, 0.8297, 0.8125, 0.8297, 0.8125, 0.8297, 0.7813, 0.8297, 0.7813, 0.1008, 0.7812, 0.7487, 0.75, 0.7487, 0.75, 0.1008, 0.8125, 0.8297, 0.8437, 0.8297, 0.8437, 0.8297, 0.8125, 0.8297, 0.0, 0.8297, 0.03125, 0.8297, 0.03125, 0.8297, 0.0, 0.8297, 0.75, 0.1008, 0.75, 0.7487, 0.7188, 0.7487, 0.7188, 0.1008, 0.8437, 0.8297, 0.875, 0.8297, 0.875, 0.8297, 0.8437, 0.8297, 0.03125, 0.8297, 0.0625, 0.8297, 0.0625, 0.8297, 0.03125, 0.8297, 0.7188, 0.1008, 0.7188, 0.7487, 0.6875, 0.7487, 0.6875, 0.1024, 0.875, 0.8297, 0.9062, 0.8297, 0.9062, 0.8297, 0.875, 0.8297, 0.0625, 0.8297, 0.09375, 0.8297, 0.09375, 0.8297, 0.0625, 0.8297, 0.6875, 0.1024, 0.6875, 0.7487, 0.6563, 0.7487, 0.6562, 0.1008, 0.9062, 0.8297, 0.9375, 0.8297, 0.9375, 0.8297, 0.9062, 0.8297, 0.09375, 0.8297, 0.125, 0.8297, 0.125, 0.8297, 0.09375, 0.8297, 0.6562, 0.1008, 0.6563, 0.7487, 0.625, 0.7487, 0.625, 0.1016, 0.9375, 0.8297, 0.9688, 0.8297, 0.9688, 0.8297, 0.9375, 0.8297, 0.125, 0.8297, 0.1562, 0.8297, 0.1562, 0.8297, 0.125, 0.8297, 0.625, 0.1016, 0.625, 0.7487, 0.5938, 0.7487, 0.5937, 0.1016, 0.9688, 0.8297, 1.0, 0.8297, 1.0, 0.8297, 0.9688, 0.8297, 0.1562, 0.8297, 0.1875, 0.8297, 0.1875, 0.8297, 0.1562, 0.8297, 0.5937, 0.1016, 0.5938, 0.7487, 0.5625, 0.7487, 0.5625, 0.1024, 0.1875, 0.8297, 0.2188, 0.8297, 0.2188, 0.8297, 0.1875, 0.8297, 0.5625, 0.1024, 0.5625, 0.7487, 0.5312, 0.7487, 0.5313, 0.1016, 0.2188, 0.8297, 0.25, 0.8297, 0.25, 0.8297, 0.2188, 0.8297, 0.5313, 0.1016, 0.5312, 0.7487, 0.5, 0.7487, 0.5, 0.1016, 0.25, 0.8297, 0.2812, 0.8297, 0.2812, 0.8297, 0.25, 0.8297, 0.5, 0.1016, 0.5, 0.7487, 0.4688, 0.7487, 0.4687, 0.1016, 0.2812, 0.8297, 0.3125, 0.8297, 0.3125, 0.8297, 0.2812, 0.8297, 0.4687, 0.1016, 0.4688, 0.7487, 0.4375, 0.7487, 0.4375, 0.1008, 0.3125, 0.8297, 0.3438, 0.8297, 0.3438, 0.8297, 0.3125, 0.8297, 0.4375, 0.1008, 0.4375, 0.7487, 0.4062, 0.7487, 0.4063, 0.1016, 0.3438, 0.8297, 0.375, 0.8297, 0.375, 0.8297, 0.3438, 0.8297, 0.4063, 0.1016, 0.4062, 0.7487, 0.375, 0.7487, 0.375, 0.1016, 0.375, 0.8297, 0.4062, 0.8297, 0.4062, 0.8297, 0.375, 0.8297, 0.375, 0.1016, 0.375, 0.7487, 0.3438, 0.7487, 0.3437, 0.1016, 0.4062, 0.8297, 0.4375, 0.8297, 0.4375, 0.8297, 0.4062, 0.8297, 0.3437, 0.1016, 0.3438, 0.7487, 0.3125, 0.7487, 0.3125, 0.1024, 0.4375, 0.8297, 0.4688, 0.8297, 0.4688, 0.8297, 0.4375, 0.8297, 0.3125, 0.1024, 0.3125, 0.7487, 0.2812, 0.7487, 0.2812, 0.1008, 0.2812, 0.1008, 0.2812, 0.7487, 0.25, 0.7487, 0.25, 0.1008, 0.4688, 0.8297, 0.5, 0.8297, 0.5, 0.8297, 0.4688, 0.8297, 0.25, 0.1008, 0.25, 0.7487, 0.2187, 0.7487, 0.2188, 0.1008, 0.2188, 0.1008, 0.2187, 0.7487, 0.1875, 0.7487, 0.1875, 0.1024, 0.5, 0.8297, 0.5312, 0.8297, 0.5312, 0.8297, 0.5, 0.8297, 0.1875, 0.1024, 0.1875, 0.7487, 0.1562, 0.7487, 0.1563, 0.1016, 0.1563, 0.1016, 0.1562, 0.7487, 0.125, 0.7487, 0.125, 0.1008, 0.5312, 0.8297, 0.5625, 0.8297, 0.5625, 0.8297, 0.5312, 0.8297, 0.125, 0.1008, 0.125, 0.7487, 0.09375, 0.7487, 0.09375, 0.1016, 0.09375, 0.1016, 0.09375, 0.7487, 0.0625, 0.7487, 0.0625, 0.1016, 0.5625, 0.8297, 0.5938, 0.8297, 0.5938, 0.8297, 0.5625, 0.8297, 0.0625, 0.1016, 0.0625, 0.7487, 0.03125, 0.7487, 0.03125, 0.1024, 0.03125, 0.1024, 0.03125, 0.7487, 0.0, 0.7487, 0.0004917, 0.1024, 0.5938, 0.8297, 0.625, 0.8297, 0.625, 0.8297, 0.5938, 0.8297, 1.0, 0.7487, 1.0, 0.8297, 0.9688, 0.8297, 0.9688, 0.7487, 0.9688, 0.7487, 0.9688, 0.8297, 0.9375, 0.8297, 0.9375, 0.7487, 0.9375, 0.7487, 0.9375, 0.8297, 0.9062, 0.8297, 0.9062, 0.7487, 0.9062, 0.7487, 0.9062, 0.8297, 0.875, 0.8297, 0.875, 0.7487, 0.875, 0.7487, 0.875, 0.8297, 0.8437, 0.8297, 0.8438, 0.7487, 0.8438, 0.7487, 0.8437, 0.8297, 0.8125, 0.8297, 0.8125, 0.7487, 0.8125, 0.7487, 0.8125, 0.8297, 0.7813, 0.8297, 0.7812, 0.7487, 0.7812, 0.7487, 0.7813, 0.8297, 0.75, 0.8297, 0.75, 0.7487, 0.75, 0.7487, 0.75, 0.8297, 0.7188, 0.8297, 0.7188, 0.7487, 0.7188, 0.7487, 0.7188, 0.8297, 0.6875, 0.8297, 0.6875, 0.7487, 0.6875, 0.7487, 0.6875, 0.8297, 0.6562, 0.8297, 0.6563, 0.7487, 0.6563, 0.7487, 0.6562, 0.8297, 0.625, 0.8297, 0.625, 0.7487, 0.625, 0.7487, 0.625, 0.8297, 0.5938, 0.8297, 0.5938, 0.7487, 0.5938, 0.7487, 0.5938, 0.8297, 0.5625, 0.8297, 0.5625, 0.7487, 0.5625, 0.7487, 0.5625, 0.8297, 0.5312, 0.8297, 0.5312, 0.7487, 0.5312, 0.7487, 0.5312, 0.8297, 0.5, 0.8297, 0.5, 0.7487, 0.5, 0.7487, 0.5, 0.8297, 0.4688, 0.8297, 0.4688, 0.7487, 0.4688, 0.7487, 0.4688, 0.8297, 0.4375, 0.8297, 0.4375, 0.7487, 0.4375, 0.7487, 0.4375, 0.8297, 0.4062, 0.8297, 0.4062, 0.7487, 0.4062, 0.7487, 0.4062, 0.8297, 0.375, 0.8297, 0.375, 0.7487, 0.375, 0.7487, 0.375, 0.8297, 0.3438, 0.8297, 0.3438, 0.7487, 0.3438, 0.7487, 0.3438, 0.8297, 0.3125, 0.8297, 0.3125, 0.7487, 0.3125, 0.7487, 0.3125, 0.8297, 0.2812, 0.8297, 0.2812, 0.7487, 0.2812, 0.7487, 0.2812, 0.8297, 0.25, 0.8297, 0.25, 0.7487, 0.25, 0.7487, 0.25, 0.8297, 0.2188, 0.8297, 0.2187, 0.7487, 0.2187, 0.7487, 0.2188, 0.8297, 0.1875, 0.8297, 0.1875, 0.7487, 0.1875, 0.7487, 0.1875, 0.8297, 0.1562, 0.8297, 0.1562, 0.7487, 0.1562, 0.7487, 0.1562, 0.8297, 0.125, 0.8297, 0.125, 0.7487, 0.125, 0.7487, 0.125, 0.8297, 0.09375, 0.8297, 0.09375, 0.7487, 0.09375, 0.7487, 0.09375, 0.8297, 0.0625, 0.8297, 0.0625, 0.7487, 0.0625, 0.7487, 0.0625, 0.8297, 0.03125, 0.8297, 0.03125, 0.7487, 0.03125, 0.7487, 0.03125, 0.8297, 0.0, 0.8297, 0.0, 0.7487, 0.4375, 0.7487, 0.4062, 0.7487, 0.4062, 0.7487, 0.4375, 0.7487, 0.7968, 0.4854, 0.75, 0.49, 0.75, 0.49, 0.7968, 0.4854, 0.4062, 0.7487, 0.375, 0.7487, 0.375, 0.7487, 0.4062, 0.7487, 0.5504, 0.3833, 0.5283, 0.3418, 0.5283, 0.3418, 0.5504, 0.3833, 0.375, 0.7487, 0.3438, 0.7487, 0.3438, 0.7487, 0.375, 0.7487, 0.3125, 0.1024, 0.2812, 0.1008, 0.2812, 0.1008, 0.3125, 0.1024, 0.3438, 0.7487, 0.3125, 0.7487, 0.3125, 0.7487, 0.3438, 0.7487, 0.6875, 0.1024, 0.6562, 0.1008, 0.6562, 0.1008, 0.6875, 0.1024, 0.9717, 0.1582, 0.9854, 0.2032, 0.9854, 0.2032, 0.9717, 0.1582, 0.3125, 0.7487, 0.2812, 0.7487, 0.2812, 0.7487, 0.3125, 0.7487, 0.6167, 0.05045, 0.6582, 0.02827, 0.6582, 0.02827, 0.6167, 0.05045, 0.2812, 0.7487, 0.25, 0.7487, 0.25, 0.7487, 0.2812, 0.7487, 0.2812, 0.1008, 0.25, 0.1008, 0.25, 0.1008, 0.2812, 0.1008, 0.25, 0.7487, 0.2187, 0.7487, 0.2187, 0.7487, 0.25, 0.7487, 0.5803, 0.4197, 0.5504, 0.3833, 0.5504, 0.3833, 0.5803, 0.4197, 0.2187, 0.7487, 0.1875, 0.7487, 0.1875, 0.7487, 0.2187, 0.7487, 0.5937, 0.1016, 0.5625, 0.1024, 0.5625, 0.1024, 0.5937, 0.1016, 0.1875, 0.7487, 0.1562, 0.7487, 0.1562, 0.7487, 0.1875, 0.7487, 0.9688, 0.1016, 0.9375, 0.1008, 0.9375, 0.1008, 0.9688, 0.1016, 1.0, 0.7487, 0.9688, 0.7487, 0.9688, 0.7487, 1.0, 0.7487, 0.1562, 0.7487, 0.125, 0.7487, 0.125, 0.7487, 0.1562, 0.7487, 0.9688, 0.7487, 0.9375, 0.7487, 0.9375, 0.7487, 0.9688, 0.7487, 0.8418, 0.4717, 0.7968, 0.4854, 0.7968, 0.4854, 0.8418, 0.4717, 0.125, 0.7487, 0.09375, 0.7487, 0.09375, 0.7487, 0.125, 0.7487, 0.9375, 0.7487, 0.9062, 0.7487, 0.9062, 0.7487, 0.9375, 0.7487, 0.25, 0.1008, 0.2188, 0.1008, 0.2188, 0.1008, 0.25, 0.1008, 0.09375, 0.7487, 0.0625, 0.7487, 0.0625, 0.7487, 0.09375, 0.7487, 0.6562, 0.1008, 0.625, 0.1016, 0.625, 0.1016, 0.6562, 0.1008, 0.9062, 0.7487, 0.875, 0.7487, 0.875, 0.7487, 0.9062, 0.7487, 0.0625, 0.7487, 0.03125, 0.7487, 0.03125, 0.7487, 0.0625, 0.7487, 0.875, 0.7487, 0.8438, 0.7487, 0.8438, 0.7487, 0.875, 0.7487, 0.9496, 0.1167, 0.9717, 0.1582, 0.9717, 0.1582, 0.9496, 0.1167, 0.9994, 0.9093, 1.0, 1.0, 0.9688, 1.0, 0.9687, 0.9093, 0.9687, 0.9093, 0.9688, 1.0, 0.9375, 1.0, 0.9375, 0.9093, 0.9375, 0.9093, 0.9375, 1.0, 0.9062, 1.0, 0.9062, 0.9093, 0.9062, 0.9093, 0.9062, 1.0, 0.875, 1.0, 0.875, 0.9093, 0.875, 0.9093, 0.875, 1.0, 0.8438, 1.0, 0.8438, 0.9093, 0.8438, 0.9093, 0.8438, 1.0, 0.8125, 1.0, 0.8125, 0.9093, 0.8125, 0.9093, 0.8125, 1.0, 0.7812, 1.0, 0.7812, 0.9093, 0.7812, 0.9093, 0.7812, 1.0, 0.75, 1.0, 0.75, 0.9093, 0.75, 0.9093, 0.75, 1.0, 0.7188, 1.0, 0.7188, 0.9093, 0.7188, 0.9093, 0.7188, 1.0, 0.6875, 1.0, 0.6875, 0.9093, 0.6875, 0.9093, 0.6875, 1.0, 0.6562, 1.0, 0.6562, 0.9093, 0.6562, 0.9093, 0.6562, 1.0, 0.625, 1.0, 0.625, 0.9093, 0.625, 0.9093, 0.625, 1.0, 0.5938, 1.0, 0.5938, 0.9093, 0.5938, 0.9093, 0.5938, 1.0, 0.5625, 1.0, 0.5625, 0.9093, 0.5625, 0.9093, 0.5625, 1.0, 0.5312, 1.0, 0.5313, 0.9093, 0.5313, 0.9093, 0.5312, 1.0, 0.5, 1.0, 0.5, 0.9093, 0.5, 0.9093, 0.5, 1.0, 0.4688, 1.0, 0.4688, 0.9093, 0.4688, 0.9093, 0.4688, 1.0, 0.4375, 1.0, 0.4375, 0.9093, 0.4375, 0.9093, 0.4375, 1.0, 0.4062, 1.0, 0.4062, 0.9093, 0.4062, 0.9093, 0.4062, 1.0, 0.375, 1.0, 0.375, 0.9093, 0.375, 0.9093, 0.375, 1.0, 0.3438, 1.0, 0.3438, 0.9093, 0.3438, 0.9093, 0.3438, 1.0, 0.3125, 1.0, 0.3125, 0.9093, 0.3125, 0.9093, 0.3125, 1.0, 0.2812, 1.0, 0.2812, 0.9093, 0.2812, 0.9093, 0.2812, 1.0, 0.25, 1.0, 0.25, 0.9093, 0.25, 0.9093, 0.25, 1.0, 0.2188, 1.0, 0.2188, 0.9093, 0.2188, 0.9093, 0.2188, 1.0, 0.1875, 1.0, 0.1875, 0.9093, 0.1875, 0.9093, 0.1875, 1.0, 0.1562, 1.0, 0.1562, 0.9093, 0.1562, 0.9093, 0.1562, 1.0, 0.125, 1.0, 0.125, 0.9093, 0.125, 0.9093, 0.125, 1.0, 0.09375, 1.0, 0.09375, 0.9093, 0.09375, 0.9093, 0.09375, 1.0, 0.0625, 1.0, 0.0625, 0.9093, 0.7418, 1.0, 0.773, 1.0, 0.75, 1.0, 0.0625, 0.9093, 0.0625, 1.0, 0.03125, 1.0, 0.03125, 0.9093, 0.03125, 0.9093, 0.03125, 1.0, 0.0, 1.0, 0.0006033, 0.9093, 0.4605, 1.0, 0.4918, 1.0, 0.4688, 1.0, 0.1793, 1.0, 0.2105, 1.0, 0.1875, 1.0, 0.8668, 1.0, 0.898, 1.0, 0.875, 1.0, 0.5855, 1.0, 0.6168, 1.0, 0.5938, 1.0, 0.3043, 1.0, 0.3355, 1.0, 0.3125, 1.0, 0.02404, 1.0, 0.05427, 1.0, 0.03125, 1.0, 0.7105, 1.0, 0.7418, 1.0, 0.7188, 1.0, 0.4293, 1.0, 0.4605, 1.0, 0.4375, 1.0, 0.148, 1.0, 0.1793, 1.0, 0.1562, 1.0, 0.8355, 1.0, 0.8668, 1.0, 0.8438, 1.0, 0.5543, 1.0, 0.5855, 1.0, 0.5625, 1.0, 0.273, 1.0, 0.3043, 1.0, 0.2812, 1.0, 0.9595, 1.0, 0.9761, 1.0, 0.9688, 1.0, 0.007477, 1.0, 0.02404, 1.0, 0.0, 1.0, 0.6793, 1.0, 0.7105, 1.0, 0.6875, 1.0, 0.398, 1.0, 0.4293, 1.0, 0.4062, 1.0, 0.1168, 1.0, 0.148, 1.0, 0.125, 1.0, 0.8043, 1.0, 0.8355, 1.0, 0.8125, 1.0, 0.523, 1.0, 0.5543, 1.0, 0.5312, 1.0, 0.2418, 1.0, 0.273, 1.0, 0.25, 1.0, 0.9293, 1.0, 0.9595, 1.0, 0.9375, 1.0, 0.648, 1.0, 0.6793, 1.0, 0.6562, 1.0, 0.3668, 1.0, 0.398, 1.0, 0.375, 1.0, 0.08553, 1.0, 0.1168, 1.0, 0.09375, 1.0, 0.773, 1.0, 0.8043, 1.0, 0.7812, 1.0, 0.4918, 1.0, 0.523, 1.0, 0.5, 1.0, 0.2105, 1.0, 0.2418, 1.0, 0.2188, 1.0, 0.898, 1.0, 0.9293, 1.0, 0.9062, 1.0, 0.6168, 1.0, 0.648, 1.0, 0.625, 1.0, 0.3355, 1.0, 0.3668, 1.0, 0.3438, 1.0, 0.05427, 1.0, 0.08553, 1.0, 0.0625, 1.0, 0.0553, 1.0, 0.08647, 1.0, 0.08553, 1.0, 0.05427, 1.0, 0.3365, 1.0, 0.3677, 1.0, 0.3668, 1.0, 0.3355, 1.0, 0.6177, 1.0, 0.649, 1.0, 0.648, 1.0, 0.6168, 1.0, 0.899, 1.0, 0.9301, 1.0, 0.9293, 1.0, 0.898, 1.0, 0.2115, 1.0, 0.2427, 1.0, 0.2418, 1.0, 0.2105, 1.0, 0.4927, 1.0, 0.524, 1.0, 0.523, 1.0, 0.4918, 1.0, 0.774, 1.0, 0.8052, 1.0, 0.8043, 1.0, 0.773, 1.0, 0.08647, 1.0, 0.1177, 1.0, 0.1168, 1.0, 0.08553, 1.0, 0.3677, 1.0, 0.399, 1.0, 0.398, 1.0, 0.3668, 1.0, 0.649, 1.0, 0.6802, 1.0, 0.6793, 1.0, 0.648, 1.0, 0.9301, 1.0, 0.9594, 1.0, 0.9595, 1.0, 0.9293, 1.0, 0.2427, 1.0, 0.274, 1.0, 0.273, 1.0, 0.2418, 1.0, 0.524, 1.0, 0.5552, 1.0, 0.5543, 1.0, 0.523, 1.0, 0.8052, 1.0, 0.8365, 1.0, 0.8355, 1.0, 0.8043, 1.0, 0.1177, 1.0, 0.149, 1.0, 0.148, 1.0, 0.1168, 1.0, 0.399, 1.0, 0.4302, 1.0, 0.4293, 1.0, 0.398, 1.0, 0.6802, 1.0, 0.7115, 1.0, 0.7105, 1.0, 0.6793, 1.0, 0.009105, 1.0, 0.026, 1.0, 0.02404, 1.0, 0.007477, 1.0, 0.9594, 1.0, 0.9763, 1.0, 0.9761, 1.0, 0.9595, 1.0, 0.274, 1.0, 0.3052, 1.0, 0.3043, 1.0, 0.273, 1.0, 0.5552, 1.0, 0.5865, 1.0, 0.5855, 1.0, 0.5543, 1.0, 0.8365, 1.0, 0.8677, 1.0, 0.8668, 1.0, 0.8355, 1.0, 0.149, 1.0, 0.1802, 1.0, 0.1793, 1.0, 0.148, 1.0, 0.4302, 1.0, 0.4615, 1.0, 0.4605, 1.0, 0.4293, 1.0, 0.7115, 1.0, 0.7427, 1.0, 0.7418, 1.0, 0.7105, 1.0, 0.026, 1.0, 0.0553, 1.0, 0.05427, 1.0, 0.02404, 1.0, 0.3052, 1.0, 0.3365, 1.0, 0.3355, 1.0, 0.3043, 1.0, 0.5865, 1.0, 0.6177, 1.0, 0.6168, 1.0, 0.5855, 1.0, 0.8677, 1.0, 0.899, 1.0, 0.898, 1.0, 0.8668, 1.0, 0.1802, 1.0, 0.2115, 1.0, 0.2105, 1.0, 0.1793, 1.0, 0.4615, 1.0, 0.4927, 1.0, 0.4918, 1.0, 0.4605, 1.0, 0.7427, 1.0, 0.774, 1.0, 0.773, 1.0, 0.7418, 1.0, 0.03125, 0.8297, 0.03125, 0.9093, 0.0006033, 0.9093, 0.0, 0.8297, 0.0625, 0.8297, 0.0625, 0.9093, 0.03125, 0.9093, 0.03125, 0.8297, 0.09375, 0.8297, 0.09375, 0.9093, 0.0625, 0.9093, 0.0625, 0.8297, 0.125, 0.8297, 0.125, 0.9093, 0.09375, 0.9093, 0.09375, 0.8297, 0.1562, 0.8297, 0.1562, 0.9093, 0.125, 0.9093, 0.125, 0.8297, 0.1875, 0.8297, 0.1875, 0.9093, 0.1562, 0.9093, 0.1562, 0.8297, 0.2188, 0.8297, 0.2188, 0.9093, 0.1875, 0.9093, 0.1875, 0.8297, 0.25, 0.8297, 0.25, 0.9093, 0.2188, 0.9093, 0.2188, 0.8297, 0.2812, 0.8297, 0.2812, 0.9093, 0.25, 0.9093, 0.25, 0.8297, 0.3125, 0.8297, 0.3125, 0.9093, 0.2812, 0.9093, 0.2812, 0.8297, 0.3438, 0.8297, 0.3438, 0.9093, 0.3125, 0.9093, 0.3125, 0.8297, 0.375, 0.8297, 0.375, 0.9093, 0.3438, 0.9093, 0.3438, 0.8297, 0.4062, 0.8297, 0.4062, 0.9093, 0.375, 0.9093, 0.375, 0.8297, 0.4375, 0.8297, 0.4375, 0.9093, 0.4062, 0.9093, 0.4062, 0.8297, 0.4688, 0.8297, 0.4688, 0.9093, 0.4375, 0.9093, 0.4375, 0.8297, 0.5, 0.8297, 0.5, 0.9093, 0.4688, 0.9093, 0.4688, 0.8297, 0.5312, 0.8297, 0.5313, 0.9093, 0.5, 0.9093, 0.5, 0.8297, 0.5625, 0.8297, 0.5625, 0.9093, 0.5313, 0.9093, 0.5312, 0.8297, 0.5938, 0.8297, 0.5938, 0.9093, 0.5625, 0.9093, 0.5625, 0.8297, 0.625, 0.8297, 0.625, 0.9093, 0.5938, 0.9093, 0.5938, 0.8297, 0.6562, 0.8297, 0.6562, 0.9093, 0.625, 0.9093, 0.625, 0.8297, 0.6875, 0.8297, 0.6875, 0.9093, 0.6562, 0.9093, 0.6562, 0.8297, 0.7188, 0.8297, 0.7188, 0.9093, 0.6875, 0.9093, 0.6875, 0.8297, 0.75, 0.8297, 0.75, 0.9093, 0.7188, 0.9093, 0.7188, 0.8297, 0.7813, 0.8297, 0.7812, 0.9093, 0.75, 0.9093, 0.75, 0.8297, 0.8125, 0.8297, 0.8125, 0.9093, 0.7812, 0.9093, 0.7813, 0.8297, 0.8437, 0.8297, 0.8438, 0.9093, 0.8125, 0.9093, 0.8125, 0.8297, 0.875, 0.8297, 0.875, 0.9093, 0.8438, 0.9093, 0.8437, 0.8297, 0.9062, 0.8297, 0.9062, 0.9093, 0.875, 0.9093, 0.875, 0.8297, 0.9375, 0.8297, 0.9375, 0.9093, 0.9062, 0.9093, 0.9062, 0.8297, 0.9688, 0.8297, 0.9687, 0.9093, 0.9375, 0.9093, 0.9375, 0.8297, 1.0, 0.8297, 0.9994, 0.9093, 0.9687, 0.9093, 0.9688, 0.8297, 0.9717, 0.3418, 0.9496, 0.3833, 0.9496, 0.3833, 0.9717, 0.3418, 0.75, 0.49, 0.7032, 0.4854, 0.7032, 0.4854, 0.75, 0.49, 0.5146, 0.2032, 0.5283, 0.1582, 0.5283, 0.1582, 0.5146, 0.2032, 0.8418, 0.02827, 0.8833, 0.05045, 0.8833, 0.05045, 0.8418, 0.02827, 0.9496, 0.3833, 0.9197, 0.4197, 0.9197, 0.4197, 0.9496, 0.3833, 0.7032, 0.4854, 0.6582, 0.4717, 0.6582, 0.4717, 0.7032, 0.4854, 0.5283, 0.1582, 0.5504, 0.1167, 0.5504, 0.1167, 0.5283, 0.1582, 0.8833, 0.05045, 0.9197, 0.08029, 0.9197, 0.08029, 0.8833, 0.05045, 0.9197, 0.4197, 0.8833, 0.4496, 0.8833, 0.4496, 0.9197, 0.4197, 0.6582, 0.4717, 0.6167, 0.4496, 0.6167, 0.4496, 0.6582, 0.4717, 0.5504, 0.1167, 0.5803, 0.08029, 0.5803, 0.08029, 0.5504, 0.1167, 0.9197, 0.08029, 0.9496, 0.1167, 0.9496, 0.1167, 0.9197, 0.08029, 0.8833, 0.4496, 0.8418, 0.4717, 0.8418, 0.4717, 0.8833, 0.4496, 0.6167, 0.4496, 0.5803, 0.4197, 0.5803, 0.4197, 0.6167, 0.4496, 0.5803, 0.08029, 0.6167, 0.05045, 0.6167, 0.05045, 0.5803, 0.08029, 0.9496, 0.1167, 0.9717, 0.1582, 0.9717, 0.1582, 0.9496, 0.1167, 0.8418, 0.4717, 0.7968, 0.4854, 0.7968, 0.4854, 0.8418, 0.4717, 0.5803, 0.4197, 0.5504, 0.3833, 0.5504, 0.3833, 0.5803, 0.4197, 0.6167, 0.05045, 0.6582, 0.02827, 0.6582, 0.02827, 0.6167, 0.05045, 0.9717, 0.1582, 0.9854, 0.2032, 0.9854, 0.2032, 0.9717, 0.1582, 0.5504, 0.3833, 0.5283, 0.3418, 0.5283, 0.3418, 0.5504, 0.3833, 0.7968, 0.4854, 0.75, 0.49, 0.75, 0.49, 0.7968, 0.4854, 0.6582, 0.02827, 0.7032, 0.01461, 0.7032, 0.01461, 0.6582, 0.02827, 0.9854, 0.2032, 0.99, 0.25, 0.99, 0.25, 0.9854, 0.2032, 0.5283, 0.3418, 0.5146, 0.2968, 0.5146, 0.2968, 0.5283, 0.3418, 0.7032, 0.01461, 0.75, 0.01, 0.75, 0.01, 0.7032, 0.01461, 0.99, 0.25, 0.9854, 0.2968, 0.9854, 0.2968, 0.99, 0.25, 0.5146, 0.2968, 0.51, 0.25, 0.51, 0.25, 0.5146, 0.2968, 0.75, 0.01, 0.7968, 0.01461, 0.7968, 0.01461, 0.75, 0.01, 0.9854, 0.2968, 0.9717, 0.3418, 0.9717, 0.3418, 0.9854, 0.2968, 0.51, 0.25, 0.5146, 0.2032, 0.5146, 0.2032, 0.51, 0.25, 0.5146, 0.2032, 0.5283, 0.1582, 0.5283, 0.1582, 0.5146, 0.2032, 0.9854, 0.2968, 0.9717, 0.3418, 0.9717, 0.3418, 0.9854, 0.2968, 0.8418, 0.02827, 0.8833, 0.05045, 0.8833, 0.05045, 0.8418, 0.02827, 0.7813, 0.1008, 0.75, 0.1008, 0.75, 0.1008, 0.7813, 0.1008, 0.4687, 0.1016, 0.4375, 0.1008, 0.4375, 0.1008, 0.4687, 0.1016, 0.51, 0.25, 0.5146, 0.2032, 0.5146, 0.2032, 0.51, 0.25, 0.0625, 0.1016, 0.03125, 0.1024, 0.03125, 0.1024, 0.0625, 0.1016, 0.9496, 0.3833, 0.9197, 0.4197, 0.9197, 0.4197, 0.9496, 0.3833, 0.7032, 0.4854, 0.6582, 0.4717, 0.6582, 0.4717, 0.7032, 0.4854, 0.8125, 0.1024, 0.7813, 0.1008, 0.7813, 0.1008, 0.8125, 0.1024, 0.5, 0.1016, 0.4687, 0.1016, 0.4687, 0.1016, 0.5, 0.1016, 0.09375, 0.1016, 0.0625, 0.1016, 0.0625, 0.1016, 0.09375, 0.1016, 0.5283, 0.1582, 0.5504, 0.1167, 0.5504, 0.1167, 0.5283, 0.1582, 0.8833, 0.05045, 0.9197, 0.08029, 0.9197, 0.08029, 0.8833, 0.05045, 0.125, 0.1008, 0.09375, 0.1016, 0.09375, 0.1016, 0.125, 0.1008, 0.9197, 0.4197, 0.8833, 0.4496, 0.8833, 0.4496, 0.9197, 0.4197, 0.8437, 0.1016, 0.8125, 0.1024, 0.8125, 0.1024, 0.8437, 0.1016, 0.5313, 0.1016, 0.5, 0.1016, 0.5, 0.1016, 0.5313, 0.1016, 0.6582, 0.4717, 0.6167, 0.4496, 0.6167, 0.4496, 0.6582, 0.4717, 0.1563, 0.1016, 0.125, 0.1008, 0.125, 0.1008, 0.1563, 0.1016, 0.5504, 0.1167, 0.5803, 0.08029, 0.5803, 0.08029, 0.5504, 0.1167, 0.875, 0.1016, 0.8437, 0.1016, 0.8437, 0.1016, 0.875, 0.1016, 0.9197, 0.08029, 0.9496, 0.1167, 0.9496, 0.1167, 0.9197, 0.08029, 0.1875, 0.1024, 0.1563, 0.1016, 0.1563, 0.1016, 0.1875, 0.1024, 0.8833, 0.4496, 0.8418, 0.4717, 0.8418, 0.4717, 0.8833, 0.4496, 0.9063, 0.1008, 0.875, 0.1016, 0.875, 0.1016, 0.9063, 0.1008, 0.5625, 0.1024, 0.5313, 0.1016, 0.5313, 0.1016, 0.5625, 0.1024, 0.9995, 0.1024, 0.9688, 0.1016, 0.9688, 0.1016, 0.9995, 0.1024, 0.6167, 0.4496, 0.5803, 0.4197, 0.5803, 0.4197, 0.6167, 0.4496, 0.2188, 0.1008, 0.1875, 0.1024, 0.1875, 0.1024, 0.2188, 0.1008, 0.5803, 0.08029, 0.6167, 0.05045, 0.6167, 0.05045, 0.5803, 0.08029, 0.9375, 0.1008, 0.9063, 0.1008, 0.9063, 0.1008, 0.9375, 0.1008, 0.75, 1.0, 0.7812, 1.0, 0.7788, 1.0, 0.7476, 1.0, 0.4688, 1.0, 0.5, 1.0, 0.4976, 1.0, 0.4663, 1.0, 0.1875, 1.0, 0.2188, 1.0, 0.2163, 1.0, 0.1851, 1.0, 0.875, 1.0, 0.9062, 1.0, 0.9038, 1.0, 0.8726, 1.0, 0.5938, 1.0, 0.625, 1.0, 0.6226, 1.0, 0.5913, 1.0, 0.3125, 1.0, 0.3438, 1.0, 0.3413, 1.0, 0.3101, 1.0, 0.03125, 1.0, 0.0625, 1.0, 0.06009, 1.0, 0.02909, 1.0, 0.7188, 1.0, 0.75, 1.0, 0.7476, 1.0, 0.7163, 1.0, 0.4375, 1.0, 0.4688, 1.0, 0.4663, 1.0, 0.4351, 1.0, 0.1562, 1.0, 0.1875, 1.0, 0.1851, 1.0, 0.1538, 1.0, 0.8438, 1.0, 0.875, 1.0, 0.8726, 1.0, 0.8413, 1.0, 0.5625, 1.0, 0.5938, 1.0, 0.5913, 1.0, 0.5601, 1.0, 0.2812, 1.0, 0.3125, 1.0, 0.3101, 1.0, 0.2788, 1.0, 0.9688, 1.0, 1.0, 1.0, 0.9916, 1.0, 0.9661, 1.0, 0.0, 1.0, 0.03125, 1.0, 0.02909, 1.0, 0.003576, 1.0, 0.6875, 1.0, 0.7188, 1.0, 0.7163, 1.0, 0.6851, 1.0, 0.4062, 1.0, 0.4375, 1.0, 0.4351, 1.0, 0.4038, 1.0, 0.125, 1.0, 0.1562, 1.0, 0.1538, 1.0, 0.1226, 1.0, 0.8125, 1.0, 0.8438, 1.0, 0.8413, 1.0, 0.8101, 1.0, 0.5312, 1.0, 0.5625, 1.0, 0.5601, 1.0, 0.5288, 1.0, 0.25, 1.0, 0.2812, 1.0, 0.2788, 1.0, 0.2476, 1.0, 0.9375, 1.0, 0.9688, 1.0, 0.9661, 1.0, 0.9351, 1.0, 0.6562, 1.0, 0.6875, 1.0, 0.6851, 1.0, 0.6538, 1.0, 0.375, 1.0, 0.4062, 1.0, 0.4038, 1.0, 0.3726, 1.0, 0.09375, 1.0, 0.125, 1.0, 0.1226, 1.0, 0.09134, 1.0, 0.7812, 1.0, 0.8125, 1.0, 0.8101, 1.0, 0.7788, 1.0, 0.5, 1.0, 0.5312, 1.0, 0.5288, 1.0, 0.4976, 1.0, 0.2188, 1.0, 0.25, 1.0, 0.2476, 1.0, 0.2163, 1.0, 0.9062, 1.0, 0.9375, 1.0, 0.9351, 1.0, 0.9038, 1.0, 0.625, 1.0, 0.6562, 1.0, 0.6538, 1.0, 0.6226, 1.0, 0.3438, 1.0, 0.375, 1.0, 0.3726, 1.0, 0.3413, 1.0, 0.0625, 1.0, 0.09375, 1.0, 0.09134, 1.0, 0.06009, 1.0, 0.5283, 0.3418, 0.5504, 0.3833, 0.5504, 0.3833, 0.5283, 0.3418, 0.9197, 0.4197, 0.9496, 0.3833, 0.9496, 0.3833, 0.9197, 0.4197, 0.8833, 0.05045, 0.8418, 0.02827, 0.8418, 0.02827, 0.8833, 0.05045, 0.5283, 0.1582, 0.5146, 0.2032, 0.5146, 0.2032, 0.5283, 0.1582, 0.75, 0.49, 0.7968, 0.4854, 0.7968, 0.4854, 0.75, 0.49, 0.7032, 0.4854, 0.75, 0.49, 0.75, 0.49, 0.7032, 0.4854, 0.9854, 0.2032, 0.9717, 0.1582, 0.9717, 0.1582, 0.9854, 0.2032, 0.6582, 0.02827, 0.6167, 0.05045, 0.6167, 0.05045, 0.6582, 0.02827, 0.5504, 0.3833, 0.5803, 0.4197, 0.5803, 0.4197, 0.5504, 0.3833, 0.9496, 0.3833, 0.9717, 0.3418, 0.9717, 0.3418, 0.9496, 0.3833, 0.8418, 0.02827, 0.7968, 0.01461, 0.7968, 0.01461, 0.8418, 0.02827, 0.5146, 0.2032, 0.51, 0.25, 0.51, 0.25, 0.5146, 0.2032, 0.7968, 0.4854, 0.8418, 0.4717, 0.8418, 0.4717, 0.7968, 0.4854, 0.9717, 0.1582, 0.9496, 0.1167, 0.9496, 0.1167, 0.9717, 0.1582, 0.6167, 0.05045, 0.5803, 0.08029, 0.5803, 0.08029, 0.6167, 0.05045, 0.5803, 0.4197, 0.6167, 0.4496, 0.6167, 0.4496, 0.5803, 0.4197, 0.9717, 0.3418, 0.9854, 0.2968, 0.9854, 0.2968, 0.9717, 0.3418, 0.7968, 0.01461, 0.75, 0.01, 0.75, 0.01, 0.7968, 0.01461, 0.51, 0.25, 0.5146, 0.2968, 0.5146, 0.2968, 0.51, 0.25, 0.8418, 0.4717, 0.8833, 0.4496, 0.8833, 0.4496, 0.8418, 0.4717, 0.9496, 0.1167, 0.9197, 0.08029, 0.9197, 0.08029, 0.9496, 0.1167, 0.5803, 0.08029, 0.5504, 0.1167, 0.5504, 0.1167, 0.5803, 0.08029, 0.6167, 0.4496, 0.6582, 0.4717, 0.6582, 0.4717, 0.6167, 0.4496, 0.9854, 0.2968, 0.99, 0.25, 0.99, 0.25, 0.9854, 0.2968, 0.75, 0.01, 0.7032, 0.01461, 0.7032, 0.01461, 0.75, 0.01, 0.5146, 0.2968, 0.5283, 0.3418, 0.5283, 0.3418, 0.5146, 0.2968, 0.8833, 0.4496, 0.9197, 0.4197, 0.9197, 0.4197, 0.8833, 0.4496, 0.9197, 0.08029, 0.8833, 0.05045, 0.8833, 0.05045, 0.9197, 0.08029, 0.5504, 0.1167, 0.5283, 0.1582, 0.5283, 0.1582, 0.5504, 0.1167, 0.6582, 0.4717, 0.7032, 0.4854, 0.7032, 0.4854, 0.6582, 0.4717, 0.99, 0.25, 0.9854, 0.2032, 0.9854, 0.2032, 0.99, 0.25, 0.5146, 0.2968, 0.5283, 0.3418, 0.5283, 0.3418, 0.5146, 0.2968, 0.9496, 0.1167, 0.9197, 0.08029, 0.9197, 0.08029, 0.9496, 0.1167, 0.51, 0.25, 0.5146, 0.2968, 0.5146, 0.2968, 0.51, 0.25, 0.9717, 0.1582, 0.9496, 0.1167, 0.9496, 0.1167, 0.9717, 0.1582, 0.5146, 0.2032, 0.51, 0.25, 0.51, 0.25, 0.5146, 0.2032, 0.9854, 0.2032, 0.9717, 0.1582, 0.9717, 0.1582, 0.9854, 0.2032, 0.5283, 0.1582, 0.5146, 0.2032, 0.5146, 0.2032, 0.5283, 0.1582, 0.99, 0.25, 0.9854, 0.2032, 0.9854, 0.2032, 0.99, 0.25, 0.5504, 0.1167, 0.5283, 0.1582, 0.5283, 0.1582, 0.5504, 0.1167, 0.9854, 0.2968, 0.99, 0.25, 0.99, 0.25, 0.9854, 0.2968, 0.5803, 0.08029, 0.5504, 0.1167, 0.5504, 0.1167, 0.5803, 0.08029, 0.9717, 0.3418, 0.9854, 0.2968, 0.9854, 0.2968, 0.9717, 0.3418, 0.6167, 0.05045, 0.5803, 0.08029, 0.5803, 0.08029, 0.6167, 0.05045, 0.9496, 0.3833, 0.9717, 0.3418, 0.9717, 0.3418, 0.9496, 0.3833, 0.6582, 0.02827, 0.6167, 0.05045, 0.6167, 0.05045, 0.6582, 0.02827, 0.7032, 0.4854, 0.75, 0.49, 0.75, 0.49, 0.7032, 0.4854, 0.9197, 0.4197, 0.9496, 0.3833, 0.9496, 0.3833, 0.9197, 0.4197, 0.7032, 0.01461, 0.6582, 0.02827, 0.6582, 0.02827, 0.7032, 0.01461, 0.6582, 0.4717, 0.7032, 0.4854, 0.7032, 0.4854, 0.6582, 0.4717, 0.8833, 0.4496, 0.9197, 0.4197, 0.9197, 0.4197, 0.8833, 0.4496, 0.75, 0.01, 0.7032, 0.01461, 0.7032, 0.01461, 0.75, 0.01, 0.6167, 0.4496, 0.6582, 0.4717, 0.6582, 0.4717, 0.6167, 0.4496, 0.8418, 0.4717, 0.8833, 0.4496, 0.8833, 0.4496, 0.8418, 0.4717, 0.7968, 0.01461, 0.75, 0.01, 0.75, 0.01, 0.7968, 0.01461, 0.5803, 0.4197, 0.6167, 0.4496, 0.6167, 0.4496, 0.5803, 0.4197, 0.7968, 0.4854, 0.8418, 0.4717, 0.8418, 0.4717, 0.7968, 0.4854, 0.8418, 0.02827, 0.7968, 0.01461, 0.7968, 0.01461, 0.8418, 0.02827, 0.5504, 0.3833, 0.5803, 0.4197, 0.5803, 0.4197, 0.5504, 0.3833, 0.75, 0.49, 0.7968, 0.4854, 0.7968, 0.4854, 0.75, 0.49, 0.8833, 0.05045, 0.8418, 0.02827, 0.8418, 0.02827, 0.8833, 0.05045, 0.5283, 0.3418, 0.5504, 0.3833, 0.5504, 0.3833, 0.5283, 0.3418, 0.9197, 0.08029, 0.8833, 0.05045, 0.8833, 0.05045, 0.9197, 0.08029, 0.51, 0.25, 0.5146, 0.2968, 0.5146, 0.2968, 0.51, 0.25, 0.5504, 0.3833, 0.5803, 0.4197, 0.5803, 0.4197, 0.5504, 0.3833, 0.9496, 0.1167, 0.9197, 0.08029, 0.9197, 0.08029, 0.9496, 0.1167, 0.5146, 0.2968, 0.5283, 0.3418, 0.5283, 0.3418, 0.5146, 0.2968, 0.9197, 0.08029, 0.8833, 0.05045, 0.8833, 0.05045, 0.9197, 0.08029, 0.5283, 0.3418, 0.5504, 0.3833, 0.5504, 0.3833, 0.5283, 0.3418, 0.8833, 0.05045, 0.8418, 0.02827, 0.8418, 0.02827, 0.8833, 0.05045, 0.75, 0.49, 0.7968, 0.4854, 0.7968, 0.4854, 0.75, 0.49, 0.5504, 0.3833, 0.5803, 0.4197, 0.5803, 0.4197, 0.5504, 0.3833, 0.8418, 0.02827, 0.7968, 0.01461, 0.7968, 0.01461, 0.8418, 0.02827, 0.7968, 0.4854, 0.8418, 0.4717, 0.8418, 0.4717, 0.7968, 0.4854, 0.5803, 0.4197, 0.6167, 0.4496, 0.6167, 0.4496, 0.5803, 0.4197, 0.7968, 0.01461, 0.75, 0.01, 0.75, 0.01, 0.7968, 0.01461, 0.8418, 0.4717, 0.8833, 0.4496, 0.8833, 0.4496, 0.8418, 0.4717, 0.6167, 0.4496, 0.6582, 0.4717, 0.6582, 0.4717, 0.6167, 0.4496, 0.75, 0.01, 0.7032, 0.01461, 0.7032, 0.01461, 0.75, 0.01, 0.8833, 0.4496, 0.9197, 0.4197, 0.9197, 0.4197, 0.8833, 0.4496, 0.6582, 0.4717, 0.7032, 0.4854, 0.7032, 0.4854, 0.6582, 0.4717, 0.7032, 0.01461, 0.6582, 0.02827, 0.6582, 0.02827, 0.7032, 0.01461, 0.9197, 0.4197, 0.9496, 0.3833, 0.9496, 0.3833, 0.9197, 0.4197, 0.7032, 0.4854, 0.75, 0.49, 0.75, 0.49, 0.7032, 0.4854, 0.6582, 0.02827, 0.6167, 0.05045, 0.6167, 0.05045, 0.6582, 0.02827, 0.9496, 0.3833, 0.9717, 0.3418, 0.9717, 0.3418, 0.9496, 0.3833, 0.6167, 0.05045, 0.5803, 0.08029, 0.5803, 0.08029, 0.6167, 0.05045, 0.9717, 0.3418, 0.9854, 0.2968, 0.9854, 0.2968, 0.9717, 0.3418, 0.5803, 0.08029, 0.5504, 0.1167, 0.5504, 0.1167, 0.5803, 0.08029, 0.9854, 0.2968, 0.99, 0.25, 0.99, 0.25, 0.9854, 0.2968, 0.5504, 0.1167, 0.5283, 0.1582, 0.5283, 0.1582, 0.5504, 0.1167, 0.99, 0.25, 0.9854, 0.2032, 0.9854, 0.2032, 0.99, 0.25, 0.5283, 0.1582, 0.5146, 0.2032, 0.5146, 0.2032, 0.5283, 0.1582, 0.9854, 0.2032, 0.9717, 0.1582, 0.9717, 0.1582, 0.9854, 0.2032, 0.5146, 0.2032, 0.51, 0.25, 0.51, 0.25, 0.5146, 0.2032, 0.9717, 0.1582, 0.9496, 0.1167, 0.9496, 0.1167, 0.9717, 0.1582, 0.8418, 0.02827, 0.7968, 0.01461, 0.7968, 0.01461, 0.8418, 0.02827, 0.7968, 0.4854, 0.8418, 0.4717, 0.8418, 0.4717, 0.7968, 0.4854, 0.5803, 0.4197, 0.6167, 0.4496, 0.6167, 0.4496, 0.5803, 0.4197, 0.7968, 0.01461, 0.75, 0.01, 0.75, 0.01, 0.7968, 0.01461, 0.8418, 0.4717, 0.8833, 0.4496, 0.8833, 0.4496, 0.8418, 0.4717, 0.6167, 0.4496, 0.6582, 0.4717, 0.6582, 0.4717, 0.6167, 0.4496, 0.75, 0.01, 0.7032, 0.01461, 0.7032, 0.01461, 0.75, 0.01, 0.8833, 0.4496, 0.9197, 0.4197, 0.9197, 0.4197, 0.8833, 0.4496, 0.6582, 0.4717, 0.7032, 0.4854, 0.7032, 0.4854, 0.6582, 0.4717, 0.7032, 0.01461, 0.6582, 0.02827, 0.6582, 0.02827, 0.7032, 0.01461, 0.9197, 0.4197, 0.9496, 0.3833, 0.9496, 0.3833, 0.9197, 0.4197, 0.7032, 0.4854, 0.75, 0.49, 0.75, 0.49, 0.7032, 0.4854, 0.6582, 0.02827, 0.6167, 0.05045, 0.6167, 0.05045, 0.6582, 0.02827, 0.9496, 0.3833, 0.9717, 0.3418, 0.9717, 0.3418, 0.9496, 0.3833, 0.6167, 0.05045, 0.5803, 0.08029, 0.5803, 0.08029, 0.6167, 0.05045, 0.9717, 0.3418, 0.9854, 0.2968, 0.9854, 0.2968, 0.9717, 0.3418, 0.5803, 0.08029, 0.5504, 0.1167, 0.5504, 0.1167, 0.5803, 0.08029, 0.9854, 0.2968, 0.99, 0.25, 0.99, 0.25, 0.9854, 0.2968, 0.5504, 0.1167, 0.5283, 0.1582, 0.5283, 0.1582, 0.5504, 0.1167, 0.99, 0.25, 0.9854, 0.2032, 0.9854, 0.2032, 0.99, 0.25, 0.5283, 0.1582, 0.5146, 0.2032, 0.5146, 0.2032, 0.5283, 0.1582, 0.9854, 0.2032, 0.9717, 0.1582, 0.9717, 0.1582, 0.9854, 0.2032, 0.5146, 0.2032, 0.51, 0.25, 0.51, 0.25, 0.5146, 0.2032, 0.9717, 0.1582, 0.9496, 0.1167, 0.9496, 0.1167, 0.9717, 0.1582, 0.51, 0.25, 0.5146, 0.2968, 0.5146, 0.2968, 0.51, 0.25, 0.9496, 0.1167, 0.9197, 0.08029, 0.9197, 0.08029, 0.9496, 0.1167, 0.5146, 0.2968, 0.5283, 0.3418, 0.5283, 0.3418, 0.5146, 0.2968, 0.9197, 0.08029, 0.8833, 0.05045, 0.8833, 0.05045, 0.9197, 0.08029, 0.5283, 0.3418, 0.5504, 0.3833, 0.5504, 0.3833, 0.5283, 0.3418, 0.8833, 0.05045, 0.8418, 0.02827, 0.8418, 0.02827, 0.8833, 0.05045, 0.75, 0.49, 0.7968, 0.4854, 0.7968, 0.4854, 0.75, 0.49, 0.5803, 0.08029, 0.5504, 0.1167, 0.5803, 0.08029, 0.9854, 0.2968, 0.99, 0.25, 0.9854, 0.2968, 0.5504, 0.1167, 0.5283, 0.1582, 0.5504, 0.1167, 0.99, 0.25, 0.9854, 0.2032, 0.99, 0.25, 0.5283, 0.1582, 0.5146, 0.2032, 0.5283, 0.1582, 0.9854, 0.2032, 0.9717, 0.1582, 0.9854, 0.2032, 0.5146, 0.2032, 0.51, 0.25, 0.5146, 0.2032, 0.9717, 0.1582, 0.9496, 0.1167, 0.9717, 0.1582, 0.51, 0.25, 0.5146, 0.2968, 0.51, 0.25, 0.9496, 0.1167, 0.9197, 0.08029, 0.9496, 0.1167, 0.5146, 0.2968, 0.5283, 0.3418, 0.5146, 0.2968, 0.9197, 0.08029, 0.8833, 0.05045, 0.9197, 0.08029, 0.5283, 0.3418, 0.5504, 0.3833, 0.5283, 0.3418, 0.8833, 0.05045, 0.8418, 0.02827, 0.8833, 0.05045, 0.75, 0.49, 0.7968, 0.4854, 0.75, 0.49, 0.5504, 0.3833, 0.5803, 0.4197, 0.5504, 0.3833, 0.8418, 0.02827, 0.7968, 0.01461, 0.8418, 0.02827, 0.7968, 0.4854, 0.8418, 0.4717, 0.7968, 0.4854, 0.5803, 0.4197, 0.6167, 0.4496, 0.5803, 0.4197, 0.7968, 0.01461, 0.75, 0.01, 0.7968, 0.01461, 0.8418, 0.4717, 0.8833, 0.4496, 0.8418, 0.4717, 0.6167, 0.4496, 0.6582, 0.4717, 0.6167, 0.4496, 0.75, 0.01, 0.7032, 0.01461, 0.75, 0.01, 0.8833, 0.4496, 0.9197, 0.4197, 0.8833, 0.4496, 0.6582, 0.4717, 0.7032, 0.4854, 0.6582, 0.4717, 0.7032, 0.01461, 0.6582, 0.02827, 0.7032, 0.01461, 0.9197, 0.4197, 0.9496, 0.3833, 0.9197, 0.4197, 0.7032, 0.4854, 0.75, 0.49, 0.7032, 0.4854, 0.6582, 0.02827, 0.6167, 0.05045, 0.6582, 0.02827, 0.9496, 0.3833, 0.9717, 0.3418, 0.9496, 0.3833, 0.6167, 0.05045, 0.5803, 0.08029, 0.6167, 0.05045, 0.9717, 0.3418, 0.9854, 0.2968, 0.9717, 0.3418, 0.7447, 1.0, 0.776, 1.0, 0.774, 1.0, 0.7427, 1.0, 0.4635, 1.0, 0.4947, 1.0, 0.4927, 1.0, 0.4615, 1.0, 0.1822, 1.0, 0.2135, 1.0, 0.2115, 1.0, 0.1802, 1.0, 0.8697, 1.0, 0.901, 1.0, 0.899, 1.0, 0.8677, 1.0, 0.5885, 1.0, 0.6197, 1.0, 0.6177, 1.0, 0.5865, 1.0, 0.3072, 1.0, 0.3385, 1.0, 0.3365, 1.0, 0.3052, 1.0, 0.02754, 1.0, 0.05731, 1.0, 0.0553, 1.0, 0.026, 1.0, 0.7135, 1.0, 0.7447, 1.0, 0.7427, 1.0, 0.7115, 1.0, 0.4322, 1.0, 0.4635, 1.0, 0.4615, 1.0, 0.4302, 1.0, 0.151, 1.0, 0.1822, 1.0, 0.1802, 1.0, 0.149, 1.0, 0.8385, 1.0, 0.8697, 1.0, 0.8677, 1.0, 0.8365, 1.0, 0.5572, 1.0, 0.5885, 1.0, 0.5865, 1.0, 0.5552, 1.0, 0.276, 1.0, 0.3072, 1.0, 0.3052, 1.0, 0.274, 1.0, 0.9619, 1.0, 0.9822, 1.0, 0.9763, 1.0, 0.9594, 1.0, 0.007244, 1.0, 0.02754, 1.0, 0.026, 1.0, 0.009105, 1.0, 0.6822, 1.0, 0.7135, 1.0, 0.7115, 1.0, 0.6802, 1.0, 0.401, 1.0, 0.4322, 1.0, 0.4302, 1.0, 0.399, 1.0, 0.1197, 1.0, 0.151, 1.0, 0.149, 1.0, 0.1177, 1.0, 0.8072, 1.0, 0.8385, 1.0, 0.8365, 1.0, 0.8052, 1.0, 0.526, 1.0, 0.5572, 1.0, 0.5552, 1.0, 0.524, 1.0, 0.2447, 1.0, 0.276, 1.0, 0.274, 1.0, 0.2427, 1.0, 0.9321, 1.0, 0.9619, 1.0, 0.9594, 1.0, 0.9301, 1.0, 0.651, 1.0, 0.6822, 1.0, 0.6802, 1.0, 0.649, 1.0, 0.3697, 1.0, 0.401, 1.0, 0.399, 1.0, 0.3677, 1.0, 0.08847, 1.0, 0.1197, 1.0, 0.1177, 1.0, 0.08647, 1.0, 0.776, 1.0, 0.8072, 1.0, 0.8052, 1.0, 0.774, 1.0, 0.4947, 1.0, 0.526, 1.0, 0.524, 1.0, 0.4927, 1.0, 0.2135, 1.0, 0.2447, 1.0, 0.2427, 1.0, 0.2115, 1.0, 0.901, 1.0, 0.9321, 1.0, 0.9301, 1.0, 0.899, 1.0, 0.6197, 1.0, 0.651, 1.0, 0.649, 1.0, 0.6177, 1.0, 0.3385, 1.0, 0.3697, 1.0, 0.3677, 1.0, 0.3365, 1.0, 0.05731, 1.0, 0.08847, 1.0, 0.08647, 1.0, 0.0553, 1.0, 0.06009, 1.0, 0.09134, 1.0, 0.08847, 1.0, 0.05731, 1.0, 0.3413, 1.0, 0.3726, 1.0, 0.3697, 1.0, 0.3385, 1.0, 0.6226, 1.0, 0.6538, 1.0, 0.651, 1.0, 0.6197, 1.0, 0.9038, 1.0, 0.9351, 1.0, 0.9321, 1.0, 0.901, 1.0, 0.2163, 1.0, 0.2476, 1.0, 0.2447, 1.0, 0.2135, 1.0, 0.4976, 1.0, 0.5288, 1.0, 0.526, 1.0, 0.4947, 1.0, 0.7788, 1.0, 0.8101, 1.0, 0.8072, 1.0, 0.776, 1.0, 0.09134, 1.0, 0.1226, 1.0, 0.1197, 1.0, 0.08847, 1.0, 0.3726, 1.0, 0.4038, 1.0, 0.401, 1.0, 0.3697, 1.0, 0.6538, 1.0, 0.6851, 1.0, 0.6822, 1.0, 0.651, 1.0, 0.9351, 1.0, 0.9661, 1.0, 0.9619, 1.0, 0.9321, 1.0, 0.2476, 1.0, 0.2788, 1.0, 0.276, 1.0, 0.2447, 1.0, 0.5288, 1.0, 0.5601, 1.0, 0.5572, 1.0, 0.526, 1.0, 0.8101, 1.0, 0.8413, 1.0, 0.8385, 1.0, 0.8072, 1.0, 0.1226, 1.0, 0.1538, 1.0, 0.151, 1.0, 0.1197, 1.0, 0.4038, 1.0, 0.4351, 1.0, 0.4322, 1.0, 0.401, 1.0, 0.6851, 1.0, 0.7163, 1.0, 0.7135, 1.0, 0.6822, 1.0, 0.003576, 1.0, 0.02909, 1.0, 0.02754, 1.0, 0.007244, 1.0, 0.9661, 1.0, 0.9916, 1.0, 0.9822, 1.0, 0.9619, 1.0, 0.2788, 1.0, 0.3101, 1.0, 0.3072, 1.0, 0.276, 1.0, 0.5601, 1.0, 0.5913, 1.0, 0.5885, 1.0, 0.5572, 1.0, 0.8413, 1.0, 0.8726, 1.0, 0.8697, 1.0, 0.8385, 1.0, 0.1538, 1.0, 0.1851, 1.0, 0.1822, 1.0, 0.151, 1.0, 0.4351, 1.0, 0.4663, 1.0, 0.4635, 1.0, 0.4322, 1.0, 0.7163, 1.0, 0.7476, 1.0, 0.7447, 1.0, 0.7135, 1.0, 0.02909, 1.0, 0.06009, 1.0, 0.05731, 1.0, 0.02754, 1.0, 0.3101, 1.0, 0.3413, 1.0, 0.3385, 1.0, 0.3072, 1.0, 0.5913, 1.0, 0.6226, 1.0, 0.6197, 1.0, 0.5885, 1.0, 0.8726, 1.0, 0.9038, 1.0, 0.901, 1.0, 0.8697, 1.0, 0.1851, 1.0, 0.2163, 1.0, 0.2135, 1.0, 0.1822, 1.0, 0.4663, 1.0, 0.4976, 1.0, 0.4947, 1.0, 0.4635, 1.0, 0.7476, 1.0, 0.7788, 1.0, 0.776, 1.0, 0.7447, 1.0])
me_cylinder.materials.append(mat_metal_steel)
me_cylinder.materials.append(mat_metal_copper)
me_cylinder.materials.append(mat_material_001)
me_cylinder.use_remesh_fix_poles = True
me_cylinder.use_remesh_preserve_attributes = False
me_cylinder.use_mirror_vertex_groups = False
me_cylinder.update()

# ---- objects
ob_cylinder = bpy.data.objects.new('Cylinder', me_cylinder)

# ---- transforms, parenting, visibility, modifiers, constraints
ob_cylinder.location = (0.0, 0.0, 0.0)
ob_cylinder.lineart.crease_threshold = 0.0
_m = ob_cylinder.modifiers.new('EdgeSplit', 'EDGE_SPLIT')
_m.split_angle = 0.2618

# ---- collection membership
col_collection.objects.link(ob_cylinder)

# ---- scene / render settings (as saved in the file)
scene.frame_start = 1; scene.frame_end = 250; scene.frame_set(1)
scene.render.engine = 'BLENDER_EEVEE_NEXT'
scene.cycles.use_denoising = False
scene.cycles.samples = 128
scene.cycles.sampling_pattern = 'TABULATED_SOBOL'
scene.cycles.use_adaptive_sampling = False
scene.cycles.use_light_tree = False
scene.view_settings.view_transform = 'Filmic'
bpy.context.view_layer.update()

# ---- added for rendering (the .blend has no active camera and no usable light): camera, sun
cam_auto = bpy.data.cameras.new('AutoCamera')
cam_auto.lens = 50.0
cam_auto.sensor_width = 36.0
cam_auto.clip_end = 1000.0
ob_auto_camera = bpy.data.objects.new('AutoCamera', cam_auto)
scene.collection.objects.link(ob_auto_camera)
ob_auto_camera.location = (0.424808, -0.547929, 0.339846)
ob_auto_camera.rotation_euler = (1.09748, -7.21219e-08, 0.694738)
scene.camera = ob_auto_camera
light_auto_sun = bpy.data.lights.new('AutoSun', 'SUN')
light_auto_sun.energy = 3.0
light_auto_sun.angle = 0.0523599
ob_auto_sun = bpy.data.objects.new('AutoSun', light_auto_sun)
scene.collection.objects.link(ob_auto_sun)
ob_auto_sun.rotation_euler = (0.872665, 0.174533, 0.523599)
bpy.context.view_layer.update()

